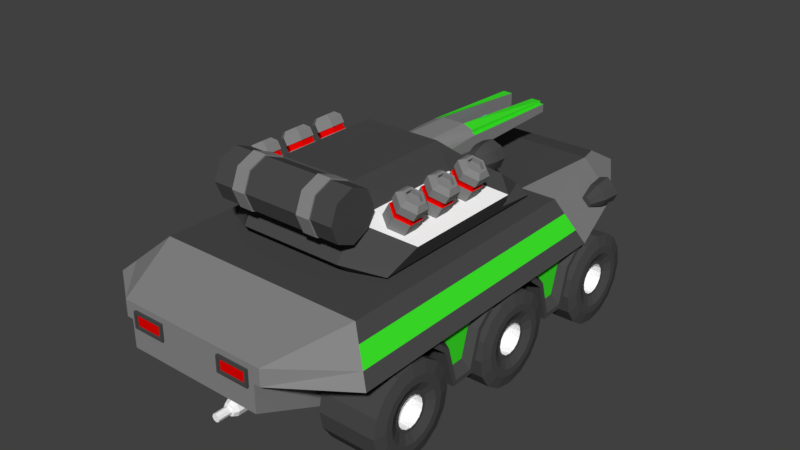 # Source: Fab_Veh_1_.blend  (saved by Blender 2.78.5; exported with 4.5.12 LTS)
import bpy
from mathutils import Matrix  # noqa: F401  (used for matrix-valued properties, if any)

bpy.ops.wm.read_factory_settings(use_empty=True)
scene = bpy.context.scene
scene.name = 'Scene'

# ---- collections
col_collection_1 = bpy.data.collections.new('Collection 1'); scene.collection.children.link(col_collection_1)

# ---- materials (node trees are filled in below, after node groups)
mat_copper = bpy.data.materials.new('Copper')
mat_copper.alpha_threshold = 0.0
mat_copper.use_transparent_shadow = False
mat_copper.diffuse_color = (0.5972, 0.1529, 0.08228, 1.0)
mat_copper.roughness = 0.5
mat_primary = bpy.data.materials.new('Primary')
mat_primary.alpha_threshold = 0.0
mat_primary.use_transparent_shadow = False
mat_primary.diffuse_color = (0.06998, 0.06998, 0.06998, 1.0)
mat_primary.roughness = 0.5
mat_team_color = bpy.data.materials.new('Team Color')
mat_team_color.alpha_threshold = 0.0
mat_team_color.use_transparent_shadow = False
mat_team_color.diffuse_color = (0.04644, 0.8, 0.02329, 1.0)
mat_team_color.roughness = 0.5
mat_third = bpy.data.materials.new('Third')
mat_third.alpha_threshold = 0.0
mat_third.use_transparent_shadow = False
mat_third.diffuse_color = (1.0, 1.0, 1.0, 1.0)
mat_third.roughness = 0.5
mat_emission_color = bpy.data.materials.new('Emission Color')
mat_emission_color.alpha_threshold = 0.0
mat_emission_color.use_transparent_shadow = False
mat_emission_color.diffuse_color = (0.8, 0.00154, 0.0, 1.0)
mat_emission_color.roughness = 0.5
mat_secondary_color = bpy.data.materials.new('Secondary Color')
mat_secondary_color.alpha_threshold = 0.0
mat_secondary_color.use_transparent_shadow = False
mat_secondary_color.diffuse_color = (0.2462, 0.2462, 0.2462, 1.0)
mat_secondary_color.roughness = 0.5
mat_secondary_color.line_color = (0.0, 0.0, 0.0, 1.0)
mat_emission_rod = bpy.data.materials.new('Emission Rod')
mat_emission_rod.alpha_threshold = 0.0
mat_emission_rod.use_transparent_shadow = False
mat_emission_rod.diffuse_color = (0.03879, 0.7771, 0.8, 1.0)
mat_emission_rod.roughness = 0.5

# ---- material node trees

# ---- world
world_world = bpy.data.worlds.new('World'); scene.world = world_world
world_world.color = (0.05088, 0.05088, 0.05088)
world_world.use_sun_shadow = False
world_world.sun_shadow_jitter_overblur = 0.0
world_world.cycles.sampling_method = 'MANUAL'

# ---- meshes
me_torus = bpy.data.meshes.new('Torus')
me_torus.from_pydata([(0.086, 0.0, 0.0), (0.062, 0.0, 0.01386), (0.062, 0.0, -0.01386), (0.07448, 0.043, 0.0), (0.05369, 0.031, 0.01386), (0.05369, 0.031, -0.01386), (0.043, 0.07448, 0.0), (0.031, 0.05369, 0.01386), (0.031, 0.05369, -0.01386), (6.493e-09, 0.086, 0.0), (4.681e-09, 0.062, 0.01386), (4.681e-09, 0.062, -0.01386), (-0.043, 0.07448, 0.0), (-0.031, 0.05369, 0.01386), (-0.031, 0.05369, -0.01386), (-0.07448, 0.043, 0.0), (-0.05369, 0.031, 0.01386), (-0.05369, 0.031, -0.01386), (-0.086, 7.518e-09, 0.0), (-0.062, 5.42e-09, 0.01386), (-0.062, 5.42e-09, -0.01386), (-0.07448, -0.043, 0.0), (-0.05369, -0.031, 0.01386), (-0.05369, -0.031, -0.01386), (-0.043, -0.07448, 0.0), (-0.031, -0.05369, 0.01386), (-0.031, -0.05369, -0.01386), (6.493e-09, -0.086, 0.0), (4.681e-09, -0.062, 0.01386), (4.681e-09, -0.062, -0.01386), (0.043, -0.07448, 0.0), (0.031, -0.05369, 0.01386), (0.031, -0.05369, -0.01386), (0.07448, -0.043, 0.0), (0.05369, -0.031, 0.01386), (0.05369, -0.031, -0.01386), (0.086, 0.0, 0.03326), (0.062, 0.0, 0.04711), (0.062, 0.0, 0.0194), (0.07448, 0.043, 0.03326), (0.05369, 0.031, 0.04711), (0.05369, 0.031, 0.0194), (0.043, 0.07448, 0.03326), (0.031, 0.05369, 0.04711), (0.031, 0.05369, 0.0194), (6.493e-09, 0.086, 0.03326), (4.681e-09, 0.062, 0.04711), (4.681e-09, 0.062, 0.0194), (-0.043, 0.07448, 0.03326), (-0.031, 0.05369, 0.04711), (-0.031, 0.05369, 0.0194), (-0.07448, 0.043, 0.03326), (-0.05369, 0.031, 0.04711), (-0.05369, 0.031, 0.0194), (-0.086, 7.518e-09, 0.03326), (-0.062, 5.42e-09, 0.04711), (-0.062, 5.42e-09, 0.0194), (-0.07448, -0.043, 0.03326), (-0.05369, -0.031, 0.04711), (-0.05369, -0.031, 0.0194), (-0.043, -0.07448, 0.03326), (-0.031, -0.05369, 0.04711), (-0.031, -0.05369, 0.0194), (6.493e-09, -0.086, 0.03326), (4.681e-09, -0.062, 0.04711), (4.681e-09, -0.062, 0.0194), (0.043, -0.07448, 0.03326), (0.031, -0.05369, 0.04711), (0.031, -0.05369, 0.0194), (0.07448, -0.043, 0.03326), (0.05369, -0.031, 0.04711), (0.05369, -0.031, 0.0194), (0.086, 0.0, 0.06651), (0.062, 0.0, 0.08037), (0.062, 0.0, 0.05265), (0.07448, 0.043, 0.06651), (0.05369, 0.031, 0.08037), (0.05369, 0.031, 0.05265), (0.043, 0.07448, 0.06651), (0.031, 0.05369, 0.08037), (0.031, 0.05369, 0.05265), (6.493e-09, 0.086, 0.06651), (4.681e-09, 0.062, 0.08037), (4.681e-09, 0.062, 0.05265), (-0.043, 0.07448, 0.06651), (-0.031, 0.05369, 0.08037), (-0.031, 0.05369, 0.05265), (-0.07448, 0.043, 0.06651), (-0.05369, 0.031, 0.08037), (-0.05369, 0.031, 0.05265), (-0.086, 7.518e-09, 0.06651), (-0.062, 5.42e-09, 0.08037), (-0.062, 5.42e-09, 0.05265), (-0.07448, -0.043, 0.06651), (-0.05369, -0.031, 0.08037), (-0.05369, -0.031, 0.05265), (-0.043, -0.07448, 0.06651), (-0.031, -0.05369, 0.08037), (-0.031, -0.05369, 0.05265), (6.493e-09, -0.086, 0.06651), (4.681e-09, -0.062, 0.08037), (4.681e-09, -0.062, 0.05265), (0.043, -0.07448, 0.06651), (0.031, -0.05369, 0.08037), (0.031, -0.05369, 0.05265), (0.07448, -0.043, 0.06651), (0.05369, -0.031, 0.08037), (0.05369, -0.031, 0.05265), (0.086, 0.0, 0.09977), (0.062, 0.0, 0.1136), (0.062, 0.0, 0.08591), (0.07448, 0.043, 0.09977), (0.05369, 0.031, 0.1136), (0.05369, 0.031, 0.08591), (0.043, 0.07448, 0.09977), (0.031, 0.05369, 0.1136), (0.031, 0.05369, 0.08591), (6.493e-09, 0.086, 0.09977), (4.681e-09, 0.062, 0.1136), (4.681e-09, 0.062, 0.08591), (-0.043, 0.07448, 0.09977), (-0.031, 0.05369, 0.1136), (-0.031, 0.05369, 0.08591), (-0.07448, 0.043, 0.09977), (-0.05369, 0.031, 0.1136), (-0.05369, 0.031, 0.08591), (-0.086, 7.518e-09, 0.09977), (-0.062, 5.42e-09, 0.1136), (-0.062, 5.42e-09, 0.08591), (-0.07448, -0.043, 0.09977), (-0.05369, -0.031, 0.1136), (-0.05369, -0.031, 0.08591), (-0.043, -0.07448, 0.09977), (-0.031, -0.05369, 0.1136), (-0.031, -0.05369, 0.08591), (6.493e-09, -0.086, 0.09977), (4.681e-09, -0.062, 0.1136), (4.681e-09, -0.062, 0.08591), (0.043, -0.07448, 0.09977), (0.031, -0.05369, 0.1136), (0.031, -0.05369, 0.08591), (0.07448, -0.043, 0.09977), (0.05369, -0.031, 0.1136), (0.05369, -0.031, 0.08591), (0.086, 0.0, 0.133), (0.062, 0.0, 0.1469), (0.062, 0.0, 0.1192), (0.07448, 0.043, 0.133), (0.05369, 0.031, 0.1469), (0.05369, 0.031, 0.1192), (0.043, 0.07448, 0.133), (0.031, 0.05369, 0.1469), (0.031, 0.05369, 0.1192), (6.493e-09, 0.086, 0.133), (4.681e-09, 0.062, 0.1469), (4.681e-09, 0.062, 0.1192), (-0.043, 0.07448, 0.133), (-0.031, 0.05369, 0.1469), (-0.031, 0.05369, 0.1192), (-0.07448, 0.043, 0.133), (-0.05369, 0.031, 0.1469), (-0.05369, 0.031, 0.1192), (-0.086, 7.518e-09, 0.133), (-0.062, 5.42e-09, 0.1469), (-0.062, 5.42e-09, 0.1192), (-0.07448, -0.043, 0.133), (-0.05369, -0.031, 0.1469), (-0.05369, -0.031, 0.1192), (-0.043, -0.07448, 0.133), (-0.031, -0.05369, 0.1469), (-0.031, -0.05369, 0.1192), (6.493e-09, -0.086, 0.133), (4.681e-09, -0.062, 0.1469), (4.681e-09, -0.062, 0.1192), (0.043, -0.07448, 0.133), (0.031, -0.05369, 0.1469), (0.031, -0.05369, 0.1192), (0.07448, -0.043, 0.133), (0.05369, -0.031, 0.1469), (0.05369, -0.031, 0.1192), (0.086, 0.0, 0.1663), (0.062, 0.0, 0.1801), (0.062, 0.0, 0.1524), (0.07448, 0.043, 0.1663), (0.05369, 0.031, 0.1801), (0.05369, 0.031, 0.1524), (0.043, 0.07448, 0.1663), (0.031, 0.05369, 0.1801), (0.031, 0.05369, 0.1524), (6.493e-09, 0.086, 0.1663), (4.681e-09, 0.062, 0.1801), (4.681e-09, 0.062, 0.1524), (-0.043, 0.07448, 0.1663), (-0.031, 0.05369, 0.1801), (-0.031, 0.05369, 0.1524), (-0.07448, 0.043, 0.1663), (-0.05369, 0.031, 0.1801), (-0.05369, 0.031, 0.1524), (-0.086, 7.518e-09, 0.1663), (-0.062, 5.42e-09, 0.1801), (-0.062, 5.42e-09, 0.1524), (-0.07448, -0.043, 0.1663), (-0.05369, -0.031, 0.1801), (-0.05369, -0.031, 0.1524), (-0.043, -0.07448, 0.1663), (-0.031, -0.05369, 0.1801), (-0.031, -0.05369, 0.1524), (6.493e-09, -0.086, 0.1663), (4.681e-09, -0.062, 0.1801), (4.681e-09, -0.062, 0.1524), (0.043, -0.07448, 0.1663), (0.031, -0.05369, 0.1801), (0.031, -0.05369, 0.1524), (0.07448, -0.043, 0.1663), (0.05369, -0.031, 0.1801), (0.05369, -0.031, 0.1524)], [], [(3, 4, 1, 0), (5, 3, 0, 2), (10, 7, 6, 9), (6, 8, 11, 9), (12, 13, 10, 9), (14, 12, 9, 11), (17, 15, 12, 14), (15, 16, 13, 12), (20, 18, 15, 17), (30, 31, 28, 27), (16, 15, 18, 19), (26, 24, 21, 23), (18, 20, 23, 21), (19, 18, 21, 22), (24, 25, 22, 21), (33, 34, 31, 30), (27, 28, 25, 24), (32, 30, 27, 29), (29, 27, 24, 26), (40, 39, 42, 43), (35, 33, 30, 32), (70, 69, 36, 37), (44, 42, 39, 41), (2, 0, 33, 35), (39, 40, 37, 36), (41, 39, 36, 38), (46, 43, 42, 45), (42, 44, 47, 45), (48, 49, 46, 45), (50, 48, 45, 47), (53, 51, 48, 50), (51, 52, 49, 48), (56, 54, 51, 53), (66, 67, 64, 63), (52, 51, 54, 55), (62, 60, 57, 59), (54, 56, 59, 57), (55, 54, 57, 58), (60, 61, 58, 57), (69, 70, 67, 66), (63, 64, 61, 60), (68, 66, 63, 65), (65, 63, 60, 62), (76, 75, 78, 79), (71, 69, 66, 68), (106, 105, 72, 73), (80, 78, 75, 77), (38, 36, 69, 71), (75, 76, 73, 72), (77, 75, 72, 74), (82, 79, 78, 81), (78, 80, 83, 81), (84, 85, 82, 81), (86, 84, 81, 83), (89, 87, 84, 86), (87, 88, 85, 84), (92, 90, 87, 89), (102, 103, 100, 99), (88, 87, 90, 91), (98, 96, 93, 95), (90, 92, 95, 93), (91, 90, 93, 94), (96, 97, 94, 93), (105, 106, 103, 102), (99, 100, 97, 96), (104, 102, 99, 101), (101, 99, 96, 98), (112, 111, 114, 115), (107, 105, 102, 104), (142, 141, 108, 109), (116, 114, 111, 113), (74, 72, 105, 107), (111, 112, 109, 108), (113, 111, 108, 110), (118, 115, 114, 117), (114, 116, 119, 117), (120, 121, 118, 117), (122, 120, 117, 119), (125, 123, 120, 122), (123, 124, 121, 120), (128, 126, 123, 125), (138, 139, 136, 135), (124, 123, 126, 127), (134, 132, 129, 131), (126, 128, 131, 129), (127, 126, 129, 130), (132, 133, 130, 129), (141, 142, 139, 138), (135, 136, 133, 132), (140, 138, 135, 137), (137, 135, 132, 134), (148, 147, 150, 151), (143, 141, 138, 140), (178, 177, 144, 145), (152, 150, 147, 149), (110, 108, 141, 143), (147, 148, 145, 144), (149, 147, 144, 146), (154, 151, 150, 153), (150, 152, 155, 153), (156, 157, 154, 153), (158, 156, 153, 155), (161, 159, 156, 158), (159, 160, 157, 156), (164, 162, 159, 161), (174, 175, 172, 171), (160, 159, 162, 163), (170, 168, 165, 167), (162, 164, 167, 165), (163, 162, 165, 166), (168, 169, 166, 165), (177, 178, 175, 174), (171, 172, 169, 168), (176, 174, 171, 173), (173, 171, 168, 170), (184, 183, 186, 187), (179, 177, 174, 176), (214, 213, 180, 181), (188, 186, 183, 185), (146, 144, 177, 179), (183, 184, 181, 180), (4, 3, 6, 7), (185, 183, 180, 182), (190, 187, 186, 189), (186, 188, 191, 189), (192, 193, 190, 189), (194, 192, 189, 191), (197, 195, 192, 194), (195, 196, 193, 192), (200, 198, 195, 197), (210, 211, 208, 207), (196, 195, 198, 199), (206, 204, 201, 203), (198, 200, 203, 201), (199, 198, 201, 202), (204, 205, 202, 201), (213, 214, 211, 210), (207, 208, 205, 204), (212, 210, 207, 209), (209, 207, 204, 206), (215, 213, 210, 212), (34, 33, 0, 1), (182, 180, 213, 215), (8, 6, 3, 5)])
me_torus.materials.append(mat_copper)
me_torus.use_remesh_preserve_volume = False
me_torus.use_remesh_preserve_attributes = False
me_torus.use_mirror_vertex_groups = False
me_torus.update()
me_circle = bpy.data.meshes.new('Circle')
me_circle.from_pydata([(0.9763, 1.644, 0.5972), (0.9718, 1.647, 0.5014), (0.922, 1.646, 0.554), (0.8841, 1.645, 0.6077), (0.9135, 1.643, 0.6759), (0.9867, 1.642, 0.6894), (1.031, 1.642, 0.6404), (1.068, 1.643, 0.5868), (1.039, 1.646, 0.5185), (-0.9763, 1.644, 0.5972), (-0.9718, 1.647, 0.5014), (-0.922, 1.646, 0.554), (-0.8841, 1.645, 0.6077), (-0.9135, 1.643, 0.6759), (-0.9867, 1.642, 0.6894), (-1.031, 1.642, 0.6404), (-1.068, 1.643, 0.5868), (-1.039, 1.646, 0.5185)], [], [(0, 1, 2), (0, 2, 3), (0, 3, 4), (0, 4, 5), (0, 5, 6), (0, 6, 7), (0, 7, 8), (0, 8, 1), (9, 11, 10), (9, 12, 11), (9, 13, 12), (9, 14, 13), (9, 15, 14), (9, 16, 15), (9, 17, 16), (9, 10, 17)])
_uv = me_circle.uv_layers.new(name='UVMap')
_uv.uv.foreach_set('vector', [0.1765, 0.8767, 0.02584, 0.7449, 0.1763, 0.732, 0.1765, 0.8767, 0.1763, 0.732, 0.3132, 0.7397, 0.1765, 0.8767, 0.3132, 0.7397, 0.3865, 0.8764, 0.1765, 0.8767, 0.3865, 0.8764, 0.3136, 1.013, 0.1765, 0.8767, 0.3136, 1.013, 0.1767, 1.021, 0.1765, 0.8767, 0.1767, 1.021, 0.03988, 1.014, 0.1765, 0.8767, 0.03988, 1.014, -0.03345, 0.877, 0.1765, 0.8767, -0.03345, 0.877, 0.02584, 0.7449, 0.1765, 0.8767, 0.1763, 0.732, 0.02584, 0.7449, 0.1765, 0.8767, 0.3132, 0.7397, 0.1763, 0.732, 0.1765, 0.8767, 0.3865, 0.8764, 0.3132, 0.7397, 0.1765, 0.8767, 0.3136, 1.013, 0.3865, 0.8764, 0.1765, 0.8767, 0.1767, 1.021, 0.3136, 1.013, 0.1765, 0.8767, 0.03988, 1.014, 0.1767, 1.021, 0.1765, 0.8767, -0.03345, 0.877, 0.03988, 1.014, 0.1765, 0.8767, 0.02584, 0.7449, -0.03345, 0.877])
me_circle.use_remesh_preserve_volume = False
me_circle.use_remesh_preserve_attributes = False
me_circle.use_mirror_vertex_groups = False
me_circle.update()
me_cube_006 = bpy.data.meshes.new('Cube.006')
me_cube_006.from_pydata([(0.6607, -0.6912, -0.5082), (0.6607, -1.004, 0.003127), (0.6607, -0.4636, -0.5082), (0.6607, -0.1507, 0.003127), (1.172, -0.6613, -0.4686), (1.172, -0.8957, -0.0365), (1.172, -0.4935, -0.4686), (1.172, -0.2591, -0.0365), (0.6607, -0.7833, -0.1832), (0.6607, -0.3714, -0.1832), (1.172, -0.4063, -0.1607), (1.172, -0.7485, -0.1607), (0.6607, 0.4865, -0.5082), (0.6607, 0.1736, 0.003127), (0.6607, 0.7142, -0.5082), (0.6607, 1.027, 0.003127), (1.172, 0.5165, -0.4686), (1.172, 0.282, -0.0365), (1.172, 0.6842, -0.4686), (1.172, 0.9187, -0.0365), (0.6607, 0.3944, -0.1832), (0.6607, 0.8063, -0.1832), (1.172, 0.7715, -0.1607), (1.172, 0.4292, -0.1607), (-0.6607, -0.6912, -0.5082), (-0.6607, -1.004, 0.003127), (-0.6607, -0.4636, -0.5082), (-0.6607, -0.1507, 0.003127), (-1.172, -0.6613, -0.4686), (-1.172, -0.8957, -0.0365), (-1.172, -0.4935, -0.4686), (-1.172, -0.2591, -0.0365), (-0.6607, -0.7833, -0.1832), (-0.6607, -0.3714, -0.1832), (-1.172, -0.4063, -0.1607), (-1.172, -0.7485, -0.1607), (-0.6607, 0.4865, -0.5082), (-0.6607, 0.1736, 0.003127), (-0.6607, 0.7142, -0.5082), (-0.6607, 1.027, 0.003127), (-1.172, 0.5165, -0.4686), (-1.172, 0.282, -0.0365), (-1.172, 0.6842, -0.4686), (-1.172, 0.9187, -0.0365), (-0.6607, 0.3944, -0.1832), (-0.6607, 0.8063, -0.1832), (-1.172, 0.7715, -0.1607), (-1.172, 0.4292, -0.1607), (1.172, -0.3714, -0.1832), (1.172, -0.4636, -0.5082), (1.172, -0.6912, -0.5082), (1.172, -0.1507, 0.003127), (1.172, -1.004, 0.003127), (1.172, -0.7833, -0.1832), (1.172, 0.8063, -0.1832), (1.172, 0.7142, -0.5082), (1.172, 0.4865, -0.5082), (1.172, 1.027, 0.003127), (1.172, 0.1736, 0.003127), (1.172, 0.3944, -0.1832), (-1.172, -0.3714, -0.1832), (-1.172, -0.4636, -0.5082), (-1.172, -0.6912, -0.5082), (-1.172, -0.1507, 0.003127), (-1.172, -1.004, 0.003127), (-1.172, -0.7833, -0.1832), (-1.172, 0.8063, -0.1832), (-1.172, 0.7142, -0.5082), (-1.172, 0.4865, -0.5082), (-1.172, 1.027, 0.003127), (-1.172, 0.1736, 0.003127), (-1.172, 0.3944, -0.1832), (1.106, -0.4456, -0.1523), (1.106, -0.7092, -0.1523), (1.106, 0.7321, -0.1523), (1.106, 0.4686, -0.1523), (-1.106, -0.4456, -0.1523), (-1.106, -0.7092, -0.1523), (-1.106, 0.7321, -0.1523), (-1.106, 0.4686, -0.1523), (1.106, -0.5128, -0.3894), (1.106, -0.642, -0.3894), (1.106, -0.3323, -0.05665), (1.106, -0.8225, -0.05665), (1.106, 0.6649, -0.3894), (1.106, 0.5358, -0.3894), (1.106, 0.8455, -0.05665), (1.106, 0.3552, -0.05665), (-1.106, -0.5128, -0.3894), (-1.106, -0.642, -0.3894), (-1.106, -0.3323, -0.05665), (-1.106, -0.8225, -0.05665), (-1.106, 0.6649, -0.3894), (-1.106, 0.5358, -0.3894), (-1.106, 0.8455, -0.05665), (-1.106, 0.3552, -0.05665)], [], [(8, 1, 3, 9), (9, 3, 51, 48), (11, 4, 81, 73), (53, 52, 1, 8), (2, 49, 50, 0), (51, 3, 1, 52), (50, 53, 8, 0), (22, 19, 86, 74), (2, 9, 48, 49), (0, 8, 9, 2), (20, 13, 15, 21), (21, 15, 57, 54), (35, 29, 91, 77), (59, 58, 13, 20), (14, 55, 56, 12), (57, 15, 13, 58), (56, 59, 20, 12), (7, 5, 83, 82), (14, 21, 54, 55), (12, 20, 21, 14), (32, 33, 27, 25), (33, 60, 63, 27), (23, 16, 85, 75), (65, 32, 25, 64), (26, 24, 62, 61), (63, 64, 25, 27), (62, 24, 32, 65), (31, 34, 76, 90), (26, 61, 60, 33), (24, 26, 33, 32), (44, 45, 39, 37), (45, 66, 69, 39), (4, 6, 80, 81), (71, 44, 37, 70), (38, 36, 68, 67), (69, 70, 37, 39), (68, 36, 44, 71), (47, 41, 95, 79), (38, 67, 66, 45), (36, 38, 45, 44), (10, 6, 49, 48), (6, 4, 50, 49), (5, 7, 51, 52), (4, 11, 53, 50), (7, 10, 48, 51), (11, 5, 52, 53), (22, 18, 55, 54), (18, 16, 56, 55), (17, 19, 57, 58), (16, 23, 59, 56), (19, 22, 54, 57), (23, 17, 58, 59), (30, 34, 60, 61), (28, 30, 61, 62), (31, 29, 64, 63), (35, 28, 62, 65), (34, 31, 63, 60), (29, 35, 65, 64), (42, 46, 66, 67), (40, 42, 67, 68), (43, 41, 70, 69), (47, 40, 68, 71), (46, 43, 69, 66), (41, 47, 71, 70), (72, 82, 83, 73), (80, 72, 73, 81), (74, 86, 87, 75), (84, 74, 75, 85), (76, 77, 91, 90), (88, 89, 77, 76), (78, 79, 95, 94), (92, 93, 79, 78), (46, 42, 92, 78), (17, 23, 75, 87), (10, 7, 82, 72), (42, 40, 93, 92), (34, 30, 88, 76), (5, 11, 73, 83), (41, 43, 94, 95), (30, 28, 89, 88), (18, 22, 74, 84), (40, 47, 79, 93), (29, 31, 90, 91), (16, 18, 84, 85), (43, 46, 78, 94), (6, 10, 72, 80), (28, 35, 77, 89), (19, 17, 87, 86)])
me_cube_006.polygons.foreach_set('material_index', [0, 0, 0, 0, 0, 0, 0, 0, 0, 0, 0, 0, 0, 0, 0, 0, 0, 0, 0, 0, 0, 0, 0, 0, 0, 0, 0, 0, 0, 0, 0, 0, 0, 0, 0, 0, 0, 0, 0, 0, 0, 0, 0, 0, 0, 0, 0, 0, 0, 0, 0, 0, 0, 0, 0, 0, 0, 0, 0, 0, 0, 0, 0, 0, 1, 1, 1, 1, 1, 1, 1, 1, 0, 0, 0, 0, 0, 0, 0, 0, 0, 0, 0, 0, 0, 0, 0, 0])
me_cube_006.materials.append(mat_primary)
me_cube_006.materials.append(mat_team_color)
me_cube_006.use_remesh_preserve_volume = False
me_cube_006.use_remesh_preserve_attributes = False
me_cube_006.use_mirror_vertex_groups = False
me_cube_006.update()
me_cylinder_007 = bpy.data.meshes.new('Cylinder.007')
me_cylinder_007.from_pydata([(2.506e-08, 1.06, -7.816), (1.304e-07, 0.5179, -1.03), (0.7499, 0.7499, -7.816), (0.3662, 0.3662, -1.03), (1.06, 4.745e-07, -7.816), (0.5179, 1.833e-07, -1.03), (0.7499, -0.7499, -7.816), (0.3662, -0.3662, -1.03), (-6.765e-08, -1.06, -7.816), (3.731e-08, -0.5179, -1.03), (-0.7499, -0.7499, -7.816), (-0.3662, -0.3662, -1.03), (-1.06, 5.335e-07, -7.816), (-0.5179, 2.527e-07, -1.03), (-0.7499, 0.7499, -7.816), (-0.3662, 0.3662, -1.03), (0.7499, 0.7499, -1.584), (2.506e-08, 1.06, -1.584), (1.06, 1.641e-07, -1.584), (0.7499, -0.7499, -1.584), (-6.765e-08, -1.06, -1.584), (-0.7499, -0.7499, -1.584), (-1.06, 2.231e-07, -1.584), (-0.7499, 0.7499, -1.584), (0.573, 0.573, -1.03), (8.328e-08, 0.8103, -1.03), (0.8103, 1.691e-07, -1.03), (0.573, -0.573, -1.03), (-1.457e-08, -0.8103, -1.03), (-0.573, -0.573, -1.03), (-0.8103, 2.527e-07, -1.03), (-0.573, 0.573, -1.03), (0.3662, 0.3662, 0.8208), (1.304e-07, 0.5179, 0.8208), (0.5179, 4.358e-08, 0.8208), (0.3662, -0.3662, 0.8208), (3.731e-08, -0.5179, 0.8208), (-0.3662, -0.3662, 0.8208), (-0.5179, 1.13e-07, 0.8208), (-0.3662, 0.3662, 0.8208)], [], [(0, 17, 16, 2), (2, 16, 18, 4), (4, 18, 19, 6), (6, 19, 20, 8), (8, 20, 21, 10), (10, 21, 22, 12), (15, 13, 38, 39), (12, 22, 23, 14), (14, 23, 17, 0), (0, 2, 4, 6, 8, 10, 12, 14), (25, 24, 16, 17), (24, 26, 18, 16), (26, 27, 19, 18), (27, 28, 20, 19), (28, 29, 21, 20), (29, 30, 22, 21), (30, 31, 23, 22), (31, 25, 17, 23), (1, 3, 24, 25), (3, 5, 26, 24), (5, 7, 27, 26), (7, 9, 28, 27), (9, 11, 29, 28), (11, 13, 30, 29), (13, 15, 31, 30), (15, 1, 25, 31), (32, 33, 39, 38, 37, 36, 35, 34), (11, 9, 36, 37), (7, 5, 34, 35), (3, 1, 33, 32), (1, 15, 39, 33), (13, 11, 37, 38), (9, 7, 35, 36), (5, 3, 32, 34)])
me_cylinder_007.materials.append(mat_third)
me_cylinder_007.use_remesh_preserve_volume = False
me_cylinder_007.use_remesh_preserve_attributes = False
me_cylinder_007.use_mirror_vertex_groups = False
me_cylinder_007.update()
me_cube_005 = bpy.data.meshes.new('Cube.005')
me_cube_005.from_pydata([(0.2952, -0.4379, -0.02667), (0.2952, -0.4379, 0.0733), (0.2762, -0.3998, -0.04569), (0.2762, -0.3998, 0.09232), (0.5405, -0.4379, -0.02667), (0.5405, -0.4379, 0.0733), (0.5595, -0.3998, -0.04569), (0.5595, -0.3998, 0.09232), (0.2762, -0.4379, -0.04569), (0.2762, -0.4379, 0.09232), (0.5595, -0.4379, 0.09232), (0.5595, -0.4379, -0.04569), (0.2952, -0.4191, -0.02667), (0.2952, -0.4191, 0.0733), (0.5405, -0.4191, 0.0733), (0.5405, -0.4191, -0.02667), (-0.2952, -0.4379, -0.02667), (-0.2952, -0.4379, 0.0733), (-0.2762, -0.3998, -0.04569), (-0.2762, -0.3998, 0.09232), (-0.5405, -0.4379, -0.02667), (-0.5405, -0.4379, 0.0733), (-0.5595, -0.3998, -0.04569), (-0.5595, -0.3998, 0.09232), (-0.2762, -0.4379, -0.04569), (-0.2762, -0.4379, 0.09232), (-0.5595, -0.4379, 0.09232), (-0.5595, -0.4379, -0.04569), (-0.2952, -0.4191, -0.02667), (-0.2952, -0.4191, 0.0733), (-0.5405, -0.4191, 0.0733), (-0.5405, -0.4191, -0.02667)], [], [(8, 9, 3, 2), (2, 3, 7, 6), (6, 7, 10, 11), (5, 1, 13, 14), (2, 6, 11, 8), (7, 3, 9, 10), (0, 1, 9, 8), (5, 4, 11, 10), (4, 0, 8, 11), (1, 5, 10, 9), (15, 14, 13, 12), (4, 5, 14, 15), (0, 4, 15, 12), (1, 0, 12, 13), (24, 18, 19, 25), (18, 22, 23, 19), (22, 27, 26, 23), (21, 30, 29, 17), (18, 24, 27, 22), (23, 26, 25, 19), (16, 24, 25, 17), (21, 26, 27, 20), (20, 27, 24, 16), (17, 25, 26, 21), (31, 28, 29, 30), (20, 31, 30, 21), (16, 28, 31, 20), (17, 29, 28, 16)])
me_cube_005.polygons.foreach_set('material_index', [0, 0, 0, 0, 0, 0, 0, 0, 0, 0, 1, 0, 0, 0, 0, 0, 0, 0, 0, 0, 0, 0, 0, 0, 1, 0, 0, 0])
me_cube_005.materials.append(mat_primary)
me_cube_005.materials.append(mat_emission_color)
me_cube_005.use_remesh_preserve_volume = False
me_cube_005.use_remesh_preserve_attributes = False
me_cube_005.use_mirror_vertex_groups = False
me_cube_005.update()
me_cylinder_006 = bpy.data.meshes.new('Cylinder.006')
me_cylinder_006.from_pydata([(1.002, 1.335, 0.6176), (1.025, 1.664, 0.6365), (0.9739, 1.335, 0.64), (0.9739, 1.664, 0.6844), (0.9426, 1.335, 0.6329), (0.9133, 1.664, 0.668), (0.93, 1.335, 0.6033), (0.8863, 1.664, 0.6112), (0.947, 1.335, 0.5715), (0.9244, 1.664, 0.5526), (0.9753, 1.335, 0.5492), (0.9753, 1.664, 0.5047), (1.007, 1.335, 0.5563), (1.036, 1.664, 0.5212), (1.019, 1.335, 0.5858), (1.063, 1.664, 0.5779), (1.029, 1.499, 0.6401), (0.977, 1.499, 0.6873), (0.9114, 1.499, 0.6701), (0.8828, 1.499, 0.6087), (0.9201, 1.499, 0.549), (0.9721, 1.499, 0.5018), (1.038, 1.499, 0.519), (1.066, 1.499, 0.5804), (0.9786, 1.664, 0.7031), (1.038, 1.664, 0.6474), (0.9014, 1.664, 0.6822), (0.867, 1.664, 0.6099), (0.9114, 1.664, 0.5418), (0.9706, 1.664, 0.486), (1.048, 1.664, 0.5069), (1.082, 1.664, 0.5792), (0.9739, 1.616, 0.6844), (1.025, 1.616, 0.6365), (0.9133, 1.616, 0.668), (0.8863, 1.616, 0.6112), (0.9244, 1.616, 0.5526), (0.9753, 1.616, 0.5047), (1.036, 1.616, 0.5212), (1.063, 1.616, 0.5779), (-1.002, 1.335, 0.6176), (-1.025, 1.664, 0.6365), (-0.9739, 1.335, 0.64), (-0.9739, 1.664, 0.6844), (-0.9426, 1.335, 0.6329), (-0.9133, 1.664, 0.668), (-0.93, 1.335, 0.6033), (-0.8863, 1.664, 0.6112), (-0.947, 1.335, 0.5715), (-0.9244, 1.664, 0.5526), (-0.9753, 1.335, 0.5492), (-0.9753, 1.664, 0.5047), (-1.007, 1.335, 0.5563), (-1.036, 1.664, 0.5212), (-1.019, 1.335, 0.5858), (-1.063, 1.664, 0.5779), (-1.029, 1.499, 0.6401), (-0.977, 1.499, 0.6873), (-0.9114, 1.499, 0.6701), (-0.8828, 1.499, 0.6087), (-0.9201, 1.499, 0.549), (-0.9721, 1.499, 0.5018), (-1.038, 1.499, 0.519), (-1.066, 1.499, 0.5804), (-0.9786, 1.664, 0.7031), (-1.038, 1.664, 0.6474), (-0.9014, 1.664, 0.6822), (-0.867, 1.664, 0.6099), (-0.9114, 1.664, 0.5418), (-0.9706, 1.664, 0.486), (-1.048, 1.664, 0.5069), (-1.082, 1.664, 0.5792), (-0.9739, 1.616, 0.6844), (-1.025, 1.616, 0.6365), (-0.9133, 1.616, 0.668), (-0.8863, 1.616, 0.6112), (-0.9244, 1.616, 0.5526), (-0.9753, 1.616, 0.5047), (-1.036, 1.616, 0.5212), (-1.063, 1.616, 0.5779)], [], [(16, 25, 24, 17), (17, 24, 26, 18), (18, 26, 27, 19), (19, 27, 28, 20), (20, 28, 29, 21), (21, 29, 30, 22), (15, 13, 38, 39), (22, 30, 31, 23), (23, 31, 25, 16), (0, 2, 4, 6, 8, 10, 12, 14), (14, 23, 16, 0), (12, 22, 23, 14), (10, 21, 22, 12), (8, 20, 21, 10), (6, 19, 20, 8), (4, 18, 19, 6), (2, 17, 18, 4), (0, 16, 17, 2), (1, 3, 24, 25), (3, 5, 26, 24), (5, 7, 27, 26), (7, 9, 28, 27), (9, 11, 29, 28), (11, 13, 30, 29), (13, 15, 31, 30), (15, 1, 25, 31), (32, 33, 39, 38, 37, 36, 35, 34), (11, 9, 36, 37), (7, 5, 34, 35), (3, 1, 33, 32), (1, 15, 39, 33), (13, 11, 37, 38), (9, 7, 35, 36), (5, 3, 32, 34), (56, 57, 64, 65), (57, 58, 66, 64), (58, 59, 67, 66), (59, 60, 68, 67), (60, 61, 69, 68), (61, 62, 70, 69), (55, 79, 78, 53), (62, 63, 71, 70), (63, 56, 65, 71), (40, 54, 52, 50, 48, 46, 44, 42), (54, 40, 56, 63), (52, 54, 63, 62), (50, 52, 62, 61), (48, 50, 61, 60), (46, 48, 60, 59), (44, 46, 59, 58), (42, 44, 58, 57), (40, 42, 57, 56), (41, 65, 64, 43), (43, 64, 66, 45), (45, 66, 67, 47), (47, 67, 68, 49), (49, 68, 69, 51), (51, 69, 70, 53), (53, 70, 71, 55), (55, 71, 65, 41), (72, 74, 75, 76, 77, 78, 79, 73), (51, 77, 76, 49), (47, 75, 74, 45), (43, 72, 73, 41), (41, 73, 79, 55), (53, 78, 77, 51), (49, 76, 75, 47), (45, 74, 72, 43)])
me_cylinder_006.materials.append(mat_primary)
me_cylinder_006.use_remesh_preserve_volume = False
me_cylinder_006.use_remesh_preserve_attributes = False
me_cylinder_006.use_mirror_vertex_groups = False
me_cylinder_006.update()
me_cylinder_005 = bpy.data.meshes.new('Cylinder.005')
me_cylinder_005.from_pydata([(-1.238e-10, 0.9834, 0.2877), (0.0, 0.7876, 1.0), (0.6954, 0.6954, 0.2877), (0.5569, 0.5569, 1.0), (0.9834, 5.45e-08, 0.2877), (0.7876, -4.029e-08, 1.0), (0.6954, -0.6954, 0.2877), (0.5569, -0.5569, 1.0), (-8.609e-08, -0.9834, 0.2877), (-7.03e-08, -0.7876, 1.0), (-0.6954, -0.6954, 0.2877), (-0.5569, -0.5569, 1.0), (-0.9834, 1.092e-07, 0.2877), (-0.7876, 1.192e-08, 1.0), (-0.6954, 0.6954, 0.2877), (-0.5569, 0.5569, 1.0), (-4.331e-09, 0.4188, -0.8799), (0.2961, 0.2961, -0.8799), (0.4188, -7.204e-11, -0.8799), (0.2961, -0.2961, -0.8799), (-4.094e-08, -0.4188, -0.8799), (-0.2961, -0.2961, -0.8799), (-0.4188, 2.323e-08, -0.8799), (-0.2961, 0.2961, -0.8799), (0.6682, -0.6682, 0.02317), (0.6253, -0.6253, -0.2311), (0.5667, -0.5667, -0.4605), (0.4923, -0.4923, -0.6527), (0.4021, -0.4021, -0.7965), (0.5686, -2.687e-09, -0.7965), (0.6961, 5.789e-10, -0.6527), (0.8014, 8.829e-09, -0.4605), (0.8844, 2.122e-08, -0.2311), (0.945, 3.681e-08, 0.02317), (-0.945, 8.938e-08, 0.02317), (-0.8844, 7.042e-08, -0.2311), (-0.8014, 5.342e-08, -0.4605), (-0.6961, 3.931e-08, -0.6527), (-0.5686, 2.895e-08, -0.7965), (-0.4021, -0.4021, -0.7965), (-0.4923, -0.4923, -0.6527), (-0.5667, -0.5667, -0.4605), (-0.6253, -0.6253, -0.2311), (-0.6682, -0.6682, 0.02317), (-8.303e-08, -0.945, 0.02317), (-7.817e-08, -0.8844, -0.2311), (-7.154e-08, -0.8014, -0.4605), (-6.312e-08, -0.6961, -0.6527), (-5.292e-08, -0.5686, -0.7965), (-0.6682, 0.6682, 0.02317), (-0.6253, 0.6253, -0.2311), (-0.5667, 0.5667, -0.4605), (-0.4923, 0.4923, -0.6527), (-0.4021, 0.4021, -0.7965), (0.4021, 0.4021, -0.7965), (0.4923, 0.4923, -0.6527), (0.5667, 0.5667, -0.4605), (0.6253, 0.6253, -0.2311), (0.6682, 0.6682, 0.02317), (-4.096e-10, 0.945, 0.02317), (-8.616e-10, 0.8844, -0.2311), (-1.48e-09, 0.8014, -0.4605), (-2.264e-09, 0.6961, -0.6527), (-3.214e-09, 0.5686, -0.7965), (0.7071, 0.7071, 1.0), (0.0, 1.0, 1.0), (1.0, -4.371e-08, 1.0), (0.7071, -0.7071, 1.0), (-8.742e-08, -1.0, 1.0), (-0.7071, -0.7071, 1.0), (-1.0, 1.192e-08, 1.0), (-0.7071, 0.7071, 1.0), (0.5569, 0.5569, 0.5161), (8.714e-16, 0.7876, 0.5161), (0.7876, -7.682e-08, 0.5161), (0.5569, -0.5569, 0.5161), (-7.03e-08, -0.7876, 0.5161), (-0.5569, -0.5569, 0.5161), (-0.7876, -2.461e-08, 0.5161), (-0.5569, 0.5569, 0.5161)], [], [(0, 65, 64, 2), (2, 64, 66, 4), (4, 66, 67, 6), (6, 67, 68, 8), (8, 68, 69, 10), (10, 69, 70, 12), (15, 13, 78, 79), (12, 70, 71, 14), (14, 71, 65, 0), (29, 28, 19, 18), (16, 17, 18, 19, 20, 21, 22, 23), (39, 38, 22, 21), (28, 48, 20, 19), (38, 53, 23, 22), (54, 29, 18, 17), (48, 39, 21, 20), (53, 63, 16, 23), (63, 54, 17, 16), (0, 2, 58, 59), (59, 58, 57, 60), (60, 57, 56, 61), (61, 56, 55, 62), (62, 55, 54, 63), (14, 0, 59, 49), (49, 59, 60, 50), (50, 60, 61, 51), (51, 61, 62, 52), (52, 62, 63, 53), (8, 10, 43, 44), (44, 43, 42, 45), (45, 42, 41, 46), (46, 41, 40, 47), (47, 40, 39, 48), (2, 4, 33, 58), (58, 33, 32, 57), (57, 32, 31, 56), (56, 31, 30, 55), (55, 30, 29, 54), (12, 14, 49, 34), (34, 49, 50, 35), (35, 50, 51, 36), (36, 51, 52, 37), (37, 52, 53, 38), (6, 8, 44, 24), (24, 44, 45, 25), (25, 45, 46, 26), (26, 46, 47, 27), (27, 47, 48, 28), (10, 12, 34, 43), (43, 34, 35, 42), (42, 35, 36, 41), (41, 36, 37, 40), (40, 37, 38, 39), (4, 6, 24, 33), (33, 24, 25, 32), (32, 25, 26, 31), (31, 26, 27, 30), (30, 27, 28, 29), (1, 3, 64, 65), (3, 5, 66, 64), (5, 7, 67, 66), (7, 9, 68, 67), (9, 11, 69, 68), (11, 13, 70, 69), (13, 15, 71, 70), (15, 1, 65, 71), (72, 73, 79, 78, 77, 76, 75, 74), (11, 9, 76, 77), (7, 5, 74, 75), (3, 1, 73, 72), (1, 15, 79, 73), (13, 11, 77, 78), (9, 7, 75, 76), (5, 3, 72, 74)])
me_cylinder_005.materials.append(mat_primary)
me_cylinder_005.use_remesh_preserve_volume = False
me_cylinder_005.use_remesh_preserve_attributes = False
me_cylinder_005.use_mirror_vertex_groups = False
me_cylinder_005.update()
me_cube_003 = bpy.data.meshes.new('Cube.003')
me_cube_003.from_pydata([(-0.9236, -0.9236, -1.05), (-0.9236, -0.9236, 0.7969), (-0.9236, 0.9236, -1.05), (-0.9236, 0.9236, 0.7969), (0.9236, -0.9236, -1.05), (0.9236, -0.9236, 0.7969), (0.9236, 0.9236, -1.05), (0.9236, 0.9236, 0.7969), (0.1961, 1.0, -1.347), (-0.1961, 1.0, -1.347), (-0.1961, 1.0, 1.347), (0.1961, 1.0, 1.347), (-0.1961, -1.0, -1.347), (0.1961, -1.0, -1.347), (0.1961, -1.0, 1.347), (-0.1961, -1.0, 1.347), (-1.0, -1.0, -0.3333), (-1.0, -1.0, 0.3333), (-1.0, 1.0, 0.6251), (-1.0, 1.0, -0.6251), (1.0, 1.0, 0.6251), (1.0, 1.0, -0.6251), (1.0, -1.0, 0.3333), (1.0, -1.0, -0.3333), (0.1961, -1.0, 0.3333), (0.1961, -1.0, -0.3333), (-0.1961, -1.0, 0.3333), (-0.1961, -1.0, -0.3333), (-0.1046, 1.632, 0.2623), (-0.1046, 1.632, -0.2623), (0.1046, 1.632, 0.2623), (0.1046, 1.632, -0.2623), (0.4641, 1.0, 1.347), (0.8487, 1.0, 1.0), (0.4641, -1.0, -1.347), (0.732, -1.0, -1.0), (0.8487, 1.0, -1.0), (0.4641, 1.0, -1.347), (0.732, -1.0, 1.0), (0.4641, -1.0, 1.347), (0.732, -1.0, -0.3333), (0.4641, -1.0, -0.3333), (0.732, -1.0, 0.3333), (0.4641, -1.0, 0.3333), (0.4641, 1.0, -0.6251), (0.8487, 1.0, -0.6251), (0.4641, 1.0, 0.6251), (0.8487, 1.0, 0.6251), (-0.4641, 1.0, -1.347), (-0.8487, 1.0, -1.0), (-0.4641, -1.0, 1.347), (-0.732, -1.0, 1.0), (-0.8487, 1.0, 1.0), (-0.4641, 1.0, 1.347), (-0.732, -1.0, -1.0), (-0.4641, -1.0, -1.347), (-0.8487, 1.0, -0.6251), (-0.4641, 1.0, -0.6251), (-0.8487, 1.0, 0.6251), (-0.4641, 1.0, 0.6251), (-0.4641, -1.0, -0.3333), (-0.732, -1.0, -0.3333), (-0.4641, -1.0, 0.3333), (-0.732, -1.0, 0.3333), (-1.0, 5.382, 0.3698), (-1.0, 5.382, -0.3698), (1.0, 5.382, 0.3698), (1.0, 5.382, -0.3698), (0.8487, 5.382, -0.3698), (0.8487, 5.382, 0.3698), (0.4641, 5.382, 0.5916), (0.8487, 5.382, 0.5916), (0.8487, 5.382, -0.5916), (0.4641, 5.382, -0.5916), (0.4641, 5.382, -0.3698), (0.4641, 5.382, 0.3698), (-0.4641, 5.382, -0.5916), (-0.8487, 5.382, -0.5916), (-0.8487, 5.382, 0.5916), (-0.4641, 5.382, 0.5916), (-0.8487, 5.382, -0.3698), (-0.4641, 5.382, -0.3698), (-0.8487, 5.382, 0.3698), (-0.4641, 5.382, 0.3698), (-0.1046, 3.19, 0.2623), (-0.1046, 3.19, -0.2623), (0.1046, 3.19, 0.2623), (0.1046, 3.19, -0.2623), (-0.1746, 1.039, 0.2666), (-0.08945, 1.039, 0.4959), (-0.08945, 1.039, -0.4959), (0.1746, 1.039, 0.2666), (-0.1746, 1.039, -0.2666), (0.08945, 1.039, 0.4959), (0.1746, 1.039, -0.2666), (0.08945, 1.039, -0.4959)], [], [(17, 1, 3, 18), (47, 33, 7, 20), (20, 7, 5, 22), (63, 51, 1, 17), (36, 6, 4, 35), (52, 3, 1, 51), (32, 11, 14, 39), (11, 10, 15, 14), (48, 9, 12, 55), (9, 8, 13, 12), (43, 39, 14, 24), (24, 14, 15, 26), (59, 53, 10, 89, 88), (28, 89, 93, 30), (9, 90, 95, 8), (28, 30, 86, 84), (48, 57, 92, 90, 9), (57, 59, 88, 92), (13, 25, 27, 12), (25, 24, 26, 27), (34, 41, 25, 13), (41, 43, 24, 25), (54, 61, 16, 0), (61, 63, 17, 16), (6, 21, 23, 4), (21, 20, 22, 23), (36, 45, 21, 6), (46, 32, 70, 75), (0, 16, 19, 2), (16, 17, 18, 19), (31, 30, 91, 94), (52, 53, 79, 78), (8, 95, 94, 44, 37), (53, 59, 83, 79), (23, 22, 42, 40), (40, 42, 43, 41), (4, 23, 40, 35), (35, 40, 41, 34), (22, 5, 38, 42), (42, 38, 39, 43), (7, 33, 38, 5), (33, 32, 39, 38), (8, 37, 34, 13), (37, 36, 35, 34), (30, 93, 91), (36, 37, 73, 72), (27, 26, 62, 60), (60, 62, 63, 61), (12, 27, 60, 55), (55, 60, 61, 54), (18, 58, 82, 64), (47, 20, 66, 69), (2, 19, 56, 49), (45, 36, 72, 68), (18, 3, 52, 58), (58, 52, 78, 82), (2, 49, 54, 0), (49, 48, 55, 54), (10, 53, 50, 15), (53, 52, 51, 50), (26, 15, 50, 62), (62, 50, 51, 63), (68, 69, 66, 67), (74, 75, 69, 68), (73, 74, 68, 72), (75, 70, 71, 69), (65, 64, 82, 80), (80, 82, 83, 81), (77, 80, 81, 76), (82, 78, 79, 83), (19, 18, 64, 65), (32, 33, 71, 70), (59, 57, 81, 83), (44, 46, 75, 74), (33, 47, 69, 71), (49, 56, 80, 77), (20, 21, 67, 66), (56, 19, 65, 80), (57, 48, 76, 81), (37, 44, 74, 73), (21, 45, 68, 67), (48, 49, 77, 76), (85, 84, 86, 87), (30, 31, 87, 86), (29, 28, 84, 85), (31, 29, 85, 87), (94, 95, 31), (88, 89, 28), (90, 92, 29), (93, 89, 10, 11), (91, 93, 11, 32, 46), (92, 88, 28, 29), (95, 90, 29, 31), (94, 91, 46, 44)])
me_cube_003.polygons.foreach_set('material_index', [0, 0, 0, 0, 0, 0, 0, 0, 0, 0, 0, 0, 0, 0, 0, 2, 0, 0, 0, 0, 0, 0, 0, 0, 0, 0, 0, 0, 0, 0, 0, 1, 0, 0, 0, 0, 0, 0, 0, 0, 0, 0, 0, 0, 0, 0, 0, 0, 0, 0, 1, 1, 0, 0, 0, 1, 0, 0, 0, 0, 0, 0, 0, 2, 0, 0, 0, 2, 0, 0, 0, 1, 0, 0, 1, 0, 0, 0, 0, 0, 0, 0, 2, 2, 2, 2, 0, 0, 0, 0, 0, 0, 0, 0])
me_cube_003.materials.append(mat_secondary_color)
me_cube_003.materials.append(mat_team_color)
me_cube_003.materials.append(mat_emission_rod)
me_cube_003.use_remesh_preserve_volume = False
me_cube_003.use_remesh_preserve_attributes = False
me_cube_003.use_mirror_vertex_groups = False
me_cube_003.update()
me_cylinder_004 = bpy.data.meshes.new('Cylinder.004')
me_cylinder_004.from_pydata([(-0.6029, 0.3264, -0.2094), (-0.7534, 0.2628, 0.05132), (-0.5051, 0.2611, -0.1529), (-0.7032, 0.2294, 0.0803), (-0.5051, 0.1307, -0.1529), (-0.7032, 0.1624, 0.0803), (-0.6029, 0.06541, -0.2094), (-0.7534, 0.1289, 0.05132), (-0.7008, 0.1307, -0.2659), (-0.8036, 0.1624, 0.02233), (-0.7008, 0.2611, -0.2659), (-0.8036, 0.2294, 0.02233), (-0.6355, 0.2611, 0.07311), (-0.7334, 0.3264, 0.01661), (-0.6355, 0.1307, 0.07311), (-0.7334, 0.06541, 0.01661), (-0.8312, 0.1307, -0.03988), (-0.8312, 0.2611, -0.03988), (-0.6869, 0.2403, 0.08975), (-0.7534, 0.2846, 0.05132), (-0.6869, 0.1515, 0.08975), (-0.7534, 0.1071, 0.05132), (-0.82, 0.1515, 0.01288), (-0.82, 0.2403, 0.01288), (-0.6844, 0.2294, 0.04776), (-0.7346, 0.2628, 0.01877), (-0.6844, 0.1624, 0.04776), (-0.7346, 0.1289, 0.01877), (-0.7848, 0.1624, -0.01022), (-0.7848, 0.2294, -0.01022), (-0.6988, 0.3264, -0.04325), (-0.601, 0.2611, 0.01324), (-0.601, 0.1307, 0.01324), (-0.6988, 0.06541, -0.04325), (-0.7967, 0.1307, -0.09975), (-0.7967, 0.2611, -0.09975), (-0.5766, 0.2611, -0.029), (-0.5766, 0.1307, -0.029), (-0.6744, 0.06541, -0.0855), (-0.7723, 0.1307, -0.142), (-0.7723, 0.2611, -0.142), (-0.6744, 0.3264, -0.0855), (-0.6758, 0.3117, -0.08312), (-0.6974, 0.3117, -0.04563), (-0.7843, 0.2538, -0.09576), (-0.7843, 0.138, -0.09576), (-0.6974, 0.08012, -0.04563), (-0.6106, 0.138, 0.004495), (-0.6106, 0.2538, 0.004495), (-0.589, 0.2538, -0.03299), (-0.589, 0.138, -0.03299), (-0.6758, 0.08012, -0.08312), (-0.7626, 0.138, -0.1332), (-0.7626, 0.2538, -0.1332), (0.6029, 0.3264, -0.2094), (0.7534, 0.2628, 0.05132), (0.5051, 0.2611, -0.1529), (0.7032, 0.2294, 0.0803), (0.5051, 0.1307, -0.1529), (0.7032, 0.1624, 0.0803), (0.6029, 0.06541, -0.2094), (0.7534, 0.1289, 0.05132), (0.7008, 0.1307, -0.2659), (0.8036, 0.1624, 0.02233), (0.7008, 0.2611, -0.2659), (0.8036, 0.2294, 0.02233), (0.6355, 0.2611, 0.07311), (0.7334, 0.3264, 0.01661), (0.6355, 0.1307, 0.07311), (0.7334, 0.06541, 0.01661), (0.8312, 0.1307, -0.03988), (0.8312, 0.2611, -0.03988), (0.6869, 0.2403, 0.08975), (0.7534, 0.2846, 0.05132), (0.6869, 0.1515, 0.08975), (0.7534, 0.1071, 0.05132), (0.82, 0.1515, 0.01288), (0.82, 0.2403, 0.01288), (0.6844, 0.2294, 0.04776), (0.7346, 0.2628, 0.01877), (0.6844, 0.1624, 0.04776), (0.7346, 0.1289, 0.01877), (0.7848, 0.1624, -0.01022), (0.7848, 0.2294, -0.01022), (0.6988, 0.3264, -0.04325), (0.601, 0.2611, 0.01324), (0.601, 0.1307, 0.01324), (0.6988, 0.06541, -0.04325), (0.7967, 0.1307, -0.09975), (0.7967, 0.2611, -0.09975), (0.5766, 0.2611, -0.029), (0.5766, 0.1307, -0.029), (0.6744, 0.06541, -0.0855), (0.7723, 0.1307, -0.142), (0.7723, 0.2611, -0.142), (0.6744, 0.3264, -0.0855), (0.6758, 0.3117, -0.08312), (0.6974, 0.3117, -0.04563), (0.7843, 0.2538, -0.09576), (0.7843, 0.138, -0.09576), (0.6974, 0.08012, -0.04563), (0.6106, 0.138, 0.004495), (0.6106, 0.2538, 0.004495), (0.589, 0.2538, -0.03299), (0.589, 0.138, -0.03299), (0.6758, 0.08012, -0.08312), (0.7626, 0.138, -0.1332), (0.7626, 0.2538, -0.1332), (-0.6029, 0.6786, -0.2094), (-0.7534, 0.6151, 0.05132), (-0.5051, 0.6134, -0.1529), (-0.7032, 0.5816, 0.0803), (-0.5051, 0.4829, -0.1529), (-0.7032, 0.5147, 0.0803), (-0.6029, 0.4177, -0.2094), (-0.7534, 0.4812, 0.05132), (-0.7008, 0.4829, -0.2659), (-0.8036, 0.5147, 0.02233), (-0.7008, 0.6134, -0.2659), (-0.8036, 0.5816, 0.02233), (-0.6355, 0.6134, 0.07311), (-0.7334, 0.6786, 0.01661), (-0.6355, 0.4829, 0.07311), (-0.7334, 0.4177, 0.01661), (-0.8312, 0.4829, -0.03988), (-0.8312, 0.6134, -0.03988), (-0.6869, 0.5925, 0.08975), (-0.7534, 0.6369, 0.05132), (-0.6869, 0.5038, 0.08975), (-0.7534, 0.4594, 0.05132), (-0.82, 0.5038, 0.01288), (-0.82, 0.5925, 0.01288), (-0.6844, 0.5816, 0.04776), (-0.7346, 0.6151, 0.01877), (-0.6844, 0.5147, 0.04776), (-0.7346, 0.4812, 0.01877), (-0.7848, 0.5147, -0.01022), (-0.7848, 0.5816, -0.01022), (-0.6988, 0.6786, -0.04325), (-0.601, 0.6134, 0.01324), (-0.601, 0.4829, 0.01324), (-0.6988, 0.4177, -0.04325), (-0.7967, 0.4829, -0.09975), (-0.7967, 0.6134, -0.09975), (-0.5766, 0.6134, -0.029), (-0.5766, 0.4829, -0.029), (-0.6744, 0.4177, -0.0855), (-0.7723, 0.4829, -0.142), (-0.7723, 0.6134, -0.142), (-0.6744, 0.6786, -0.0855), (-0.6758, 0.6639, -0.08312), (-0.6974, 0.6639, -0.04563), (-0.7843, 0.6061, -0.09576), (-0.7843, 0.4903, -0.09576), (-0.6974, 0.4324, -0.04563), (-0.6106, 0.4903, 0.004495), (-0.6106, 0.6061, 0.004495), (-0.589, 0.6061, -0.03299), (-0.589, 0.4903, -0.03299), (-0.6758, 0.4324, -0.08312), (-0.7626, 0.4903, -0.1332), (-0.7626, 0.6061, -0.1332), (0.6029, 0.6786, -0.2094), (0.7534, 0.6151, 0.05132), (0.5051, 0.6134, -0.1529), (0.7032, 0.5816, 0.0803), (0.5051, 0.4829, -0.1529), (0.7032, 0.5147, 0.0803), (0.6029, 0.4177, -0.2094), (0.7534, 0.4812, 0.05132), (0.7008, 0.4829, -0.2659), (0.8036, 0.5147, 0.02233), (0.7008, 0.6134, -0.2659), (0.8036, 0.5816, 0.02233), (0.6355, 0.6134, 0.07311), (0.7334, 0.6786, 0.01661), (0.6355, 0.4829, 0.07311), (0.7334, 0.4177, 0.01661), (0.8312, 0.4829, -0.03988), (0.8312, 0.6134, -0.03988), (0.6869, 0.5925, 0.08975), (0.7534, 0.6369, 0.05132), (0.6869, 0.5038, 0.08975), (0.7534, 0.4594, 0.05132), (0.82, 0.5038, 0.01288), (0.82, 0.5925, 0.01288), (0.6844, 0.5816, 0.04776), (0.7346, 0.6151, 0.01877), (0.6844, 0.5147, 0.04776), (0.7346, 0.4812, 0.01877), (0.7848, 0.5147, -0.01022), (0.7848, 0.5816, -0.01022), (0.6988, 0.6786, -0.04325), (0.601, 0.6134, 0.01324), (0.601, 0.4829, 0.01324), (0.6988, 0.4177, -0.04325), (0.7967, 0.4829, -0.09975), (0.7967, 0.6134, -0.09975), (0.5766, 0.6134, -0.029), (0.5766, 0.4829, -0.029), (0.6744, 0.4177, -0.0855), (0.7723, 0.4829, -0.142), (0.7723, 0.6134, -0.142), (0.6744, 0.6786, -0.0855), (0.6758, 0.6639, -0.08312), (0.6974, 0.6639, -0.04563), (0.7843, 0.6061, -0.09576), (0.7843, 0.4903, -0.09576), (0.6974, 0.4324, -0.04563), (0.6106, 0.4903, 0.004495), (0.6106, 0.6061, 0.004495), (0.589, 0.6061, -0.03299), (0.589, 0.4903, -0.03299), (0.6758, 0.4324, -0.08312), (0.7626, 0.4903, -0.1332), (0.7626, 0.6061, -0.1332), (-0.6029, 1.031, -0.2094), (-0.7534, 0.9674, 0.05132), (-0.5051, 0.9657, -0.1529), (-0.7032, 0.9339, 0.0803), (-0.5051, 0.8352, -0.1529), (-0.7032, 0.867, 0.0803), (-0.6029, 0.77, -0.2094), (-0.7534, 0.8335, 0.05132), (-0.7008, 0.8352, -0.2659), (-0.8036, 0.867, 0.02233), (-0.7008, 0.9657, -0.2659), (-0.8036, 0.9339, 0.02233), (-0.6355, 0.9657, 0.07311), (-0.7334, 1.031, 0.01661), (-0.6355, 0.8352, 0.07311), (-0.7334, 0.77, 0.01661), (-0.8312, 0.8352, -0.03988), (-0.8312, 0.9657, -0.03988), (-0.6869, 0.9448, 0.08975), (-0.7534, 0.9892, 0.05132), (-0.6869, 0.8561, 0.08975), (-0.7534, 0.8117, 0.05132), (-0.82, 0.8561, 0.01288), (-0.82, 0.9448, 0.01288), (-0.6844, 0.9339, 0.04776), (-0.7346, 0.9674, 0.01877), (-0.6844, 0.867, 0.04776), (-0.7346, 0.8335, 0.01877), (-0.7848, 0.867, -0.01022), (-0.7848, 0.9339, -0.01022), (-0.6988, 1.031, -0.04325), (-0.601, 0.9657, 0.01324), (-0.601, 0.8352, 0.01324), (-0.6988, 0.77, -0.04325), (-0.7967, 0.8352, -0.09975), (-0.7967, 0.9657, -0.09975), (-0.5766, 0.9657, -0.029), (-0.5766, 0.8352, -0.029), (-0.6744, 0.77, -0.0855), (-0.7723, 0.8352, -0.142), (-0.7723, 0.9657, -0.142), (-0.6744, 1.031, -0.0855), (-0.6758, 1.016, -0.08312), (-0.6974, 1.016, -0.04563), (-0.7843, 0.9583, -0.09576), (-0.7843, 0.8426, -0.09576), (-0.6974, 0.7847, -0.04563), (-0.6106, 0.8426, 0.004495), (-0.6106, 0.9583, 0.004495), (-0.589, 0.9583, -0.03299), (-0.589, 0.8426, -0.03299), (-0.6758, 0.7847, -0.08312), (-0.7626, 0.8426, -0.1332), (-0.7626, 0.9583, -0.1332), (0.6029, 1.031, -0.2094), (0.7534, 0.9674, 0.05132), (0.5051, 0.9657, -0.1529), (0.7032, 0.9339, 0.0803), (0.5051, 0.8352, -0.1529), (0.7032, 0.867, 0.0803), (0.6029, 0.77, -0.2094), (0.7534, 0.8335, 0.05132), (0.7008, 0.8352, -0.2659), (0.8036, 0.867, 0.02233), (0.7008, 0.9657, -0.2659), (0.8036, 0.9339, 0.02233), (0.6355, 0.9657, 0.07311), (0.7334, 1.031, 0.01661), (0.6355, 0.8352, 0.07311), (0.7334, 0.77, 0.01661), (0.8312, 0.8352, -0.03988), (0.8312, 0.9657, -0.03988), (0.6869, 0.9448, 0.08975), (0.7534, 0.9892, 0.05132), (0.6869, 0.8561, 0.08975), (0.7534, 0.8117, 0.05132), (0.82, 0.8561, 0.01288), (0.82, 0.9448, 0.01288), (0.6844, 0.9339, 0.04776), (0.7346, 0.9674, 0.01877), (0.6844, 0.867, 0.04776), (0.7346, 0.8335, 0.01877), (0.7848, 0.867, -0.01022), (0.7848, 0.9339, -0.01022), (0.6988, 1.031, -0.04325), (0.601, 0.9657, 0.01324), (0.601, 0.8352, 0.01324), (0.6988, 0.77, -0.04325), (0.7967, 0.8352, -0.09975), (0.7967, 0.9657, -0.09975), (0.5766, 0.9657, -0.029), (0.5766, 0.8352, -0.029), (0.6744, 0.77, -0.0855), (0.7723, 0.8352, -0.142), (0.7723, 0.9657, -0.142), (0.6744, 1.031, -0.0855), (0.6758, 1.016, -0.08312), (0.6974, 1.016, -0.04563), (0.7843, 0.9583, -0.09576), (0.7843, 0.8426, -0.09576), (0.6974, 0.7847, -0.04563), (0.6106, 0.8426, 0.004495), (0.6106, 0.9583, 0.004495), (0.589, 0.9583, -0.03299), (0.589, 0.8426, -0.03299), (0.6758, 0.7847, -0.08312), (0.7626, 0.8426, -0.1332), (0.7626, 0.9583, -0.1332)], [], [(30, 13, 12, 31), (31, 12, 14, 32), (32, 14, 15, 33), (33, 15, 16, 34), (11, 9, 28, 29), (34, 16, 17, 35), (35, 17, 13, 30), (0, 2, 4, 6, 8, 10), (19, 18, 12, 13), (18, 20, 14, 12), (20, 21, 15, 14), (21, 22, 16, 15), (22, 23, 17, 16), (23, 19, 13, 17), (1, 3, 18, 19), (3, 5, 20, 18), (5, 7, 21, 20), (7, 9, 22, 21), (9, 11, 23, 22), (11, 1, 19, 23), (24, 25, 29, 28, 27, 26), (7, 5, 26, 27), (3, 1, 25, 24), (1, 11, 29, 25), (9, 7, 27, 28), (5, 3, 24, 26), (39, 38, 51, 52), (34, 35, 44, 45), (31, 32, 47, 48), (38, 37, 50, 51), (35, 30, 43, 44), (41, 40, 53, 42), (0, 41, 36, 2), (2, 36, 37, 4), (4, 37, 38, 6), (6, 38, 39, 8), (8, 39, 40, 10), (10, 40, 41, 0), (53, 44, 43, 42), (52, 45, 44, 53), (51, 46, 45, 52), (50, 47, 46, 51), (49, 48, 47, 50), (42, 43, 48, 49), (30, 31, 48, 43), (36, 41, 42, 49), (33, 34, 45, 46), (40, 39, 52, 53), (37, 36, 49, 50), (32, 33, 46, 47), (84, 85, 66, 67), (85, 86, 68, 66), (86, 87, 69, 68), (87, 88, 70, 69), (65, 83, 82, 63), (88, 89, 71, 70), (89, 84, 67, 71), (54, 64, 62, 60, 58, 56), (73, 67, 66, 72), (72, 66, 68, 74), (74, 68, 69, 75), (75, 69, 70, 76), (76, 70, 71, 77), (77, 71, 67, 73), (55, 73, 72, 57), (57, 72, 74, 59), (59, 74, 75, 61), (61, 75, 76, 63), (63, 76, 77, 65), (65, 77, 73, 55), (78, 80, 81, 82, 83, 79), (61, 81, 80, 59), (57, 78, 79, 55), (55, 79, 83, 65), (63, 82, 81, 61), (59, 80, 78, 57), (93, 106, 105, 92), (88, 99, 98, 89), (85, 102, 101, 86), (92, 105, 104, 91), (89, 98, 97, 84), (95, 96, 107, 94), (54, 56, 90, 95), (56, 58, 91, 90), (58, 60, 92, 91), (60, 62, 93, 92), (62, 64, 94, 93), (64, 54, 95, 94), (107, 96, 97, 98), (106, 107, 98, 99), (105, 106, 99, 100), (104, 105, 100, 101), (103, 104, 101, 102), (96, 103, 102, 97), (84, 97, 102, 85), (90, 103, 96, 95), (87, 100, 99, 88), (94, 107, 106, 93), (91, 104, 103, 90), (86, 101, 100, 87), (138, 121, 120, 139), (139, 120, 122, 140), (140, 122, 123, 141), (141, 123, 124, 142), (119, 117, 136, 137), (142, 124, 125, 143), (143, 125, 121, 138), (108, 110, 112, 114, 116, 118), (127, 126, 120, 121), (126, 128, 122, 120), (128, 129, 123, 122), (129, 130, 124, 123), (130, 131, 125, 124), (131, 127, 121, 125), (109, 111, 126, 127), (111, 113, 128, 126), (113, 115, 129, 128), (115, 117, 130, 129), (117, 119, 131, 130), (119, 109, 127, 131), (132, 133, 137, 136, 135, 134), (115, 113, 134, 135), (111, 109, 133, 132), (109, 119, 137, 133), (117, 115, 135, 136), (113, 111, 132, 134), (147, 146, 159, 160), (142, 143, 152, 153), (139, 140, 155, 156), (146, 145, 158, 159), (143, 138, 151, 152), (149, 148, 161, 150), (108, 149, 144, 110), (110, 144, 145, 112), (112, 145, 146, 114), (114, 146, 147, 116), (116, 147, 148, 118), (118, 148, 149, 108), (161, 152, 151, 150), (160, 153, 152, 161), (159, 154, 153, 160), (158, 155, 154, 159), (157, 156, 155, 158), (150, 151, 156, 157), (138, 139, 156, 151), (144, 149, 150, 157), (141, 142, 153, 154), (148, 147, 160, 161), (145, 144, 157, 158), (140, 141, 154, 155), (192, 193, 174, 175), (193, 194, 176, 174), (194, 195, 177, 176), (195, 196, 178, 177), (173, 191, 190, 171), (196, 197, 179, 178), (197, 192, 175, 179), (162, 172, 170, 168, 166, 164), (181, 175, 174, 180), (180, 174, 176, 182), (182, 176, 177, 183), (183, 177, 178, 184), (184, 178, 179, 185), (185, 179, 175, 181), (163, 181, 180, 165), (165, 180, 182, 167), (167, 182, 183, 169), (169, 183, 184, 171), (171, 184, 185, 173), (173, 185, 181, 163), (186, 188, 189, 190, 191, 187), (169, 189, 188, 167), (165, 186, 187, 163), (163, 187, 191, 173), (171, 190, 189, 169), (167, 188, 186, 165), (201, 214, 213, 200), (196, 207, 206, 197), (193, 210, 209, 194), (200, 213, 212, 199), (197, 206, 205, 192), (203, 204, 215, 202), (162, 164, 198, 203), (164, 166, 199, 198), (166, 168, 200, 199), (168, 170, 201, 200), (170, 172, 202, 201), (172, 162, 203, 202), (215, 204, 205, 206), (214, 215, 206, 207), (213, 214, 207, 208), (212, 213, 208, 209), (211, 212, 209, 210), (204, 211, 210, 205), (192, 205, 210, 193), (198, 211, 204, 203), (195, 208, 207, 196), (202, 215, 214, 201), (199, 212, 211, 198), (194, 209, 208, 195), (246, 229, 228, 247), (247, 228, 230, 248), (248, 230, 231, 249), (249, 231, 232, 250), (227, 225, 244, 245), (250, 232, 233, 251), (251, 233, 229, 246), (216, 218, 220, 222, 224, 226), (235, 234, 228, 229), (234, 236, 230, 228), (236, 237, 231, 230), (237, 238, 232, 231), (238, 239, 233, 232), (239, 235, 229, 233), (217, 219, 234, 235), (219, 221, 236, 234), (221, 223, 237, 236), (223, 225, 238, 237), (225, 227, 239, 238), (227, 217, 235, 239), (240, 241, 245, 244, 243, 242), (223, 221, 242, 243), (219, 217, 241, 240), (217, 227, 245, 241), (225, 223, 243, 244), (221, 219, 240, 242), (255, 254, 267, 268), (250, 251, 260, 261), (247, 248, 263, 264), (254, 253, 266, 267), (251, 246, 259, 260), (257, 256, 269, 258), (216, 257, 252, 218), (218, 252, 253, 220), (220, 253, 254, 222), (222, 254, 255, 224), (224, 255, 256, 226), (226, 256, 257, 216), (269, 260, 259, 258), (268, 261, 260, 269), (267, 262, 261, 268), (266, 263, 262, 267), (265, 264, 263, 266), (258, 259, 264, 265), (246, 247, 264, 259), (252, 257, 258, 265), (249, 250, 261, 262), (256, 255, 268, 269), (253, 252, 265, 266), (248, 249, 262, 263), (300, 301, 282, 283), (301, 302, 284, 282), (302, 303, 285, 284), (303, 304, 286, 285), (281, 299, 298, 279), (304, 305, 287, 286), (305, 300, 283, 287), (270, 280, 278, 276, 274, 272), (289, 283, 282, 288), (288, 282, 284, 290), (290, 284, 285, 291), (291, 285, 286, 292), (292, 286, 287, 293), (293, 287, 283, 289), (271, 289, 288, 273), (273, 288, 290, 275), (275, 290, 291, 277), (277, 291, 292, 279), (279, 292, 293, 281), (281, 293, 289, 271), (294, 296, 297, 298, 299, 295), (277, 297, 296, 275), (273, 294, 295, 271), (271, 295, 299, 281), (279, 298, 297, 277), (275, 296, 294, 273), (309, 322, 321, 308), (304, 315, 314, 305), (301, 318, 317, 302), (308, 321, 320, 307), (305, 314, 313, 300), (311, 312, 323, 310), (270, 272, 306, 311), (272, 274, 307, 306), (274, 276, 308, 307), (276, 278, 309, 308), (278, 280, 310, 309), (280, 270, 311, 310), (323, 312, 313, 314), (322, 323, 314, 315), (321, 322, 315, 316), (320, 321, 316, 317), (319, 320, 317, 318), (312, 319, 318, 313), (300, 313, 318, 301), (306, 319, 312, 311), (303, 316, 315, 304), (310, 323, 322, 309), (307, 320, 319, 306), (302, 317, 316, 303)])
me_cylinder_004.polygons.foreach_set('material_index', [1, 1, 1, 1, 1, 1, 1, 1, 1, 1, 1, 1, 1, 1, 1, 1, 1, 1, 1, 1, 1, 1, 1, 1, 1, 1, 0, 0, 0, 0, 0, 0, 1, 1, 1, 1, 1, 1, 0, 0, 0, 0, 0, 0, 0, 0, 0, 0, 0, 0, 1, 1, 1, 1, 1, 1, 1, 1, 1, 1, 1, 1, 1, 1, 1, 1, 1, 1, 1, 1, 1, 1, 1, 1, 1, 1, 0, 0, 0, 0, 0, 0, 1, 1, 1, 1, 1, 1, 0, 0, 0, 0, 0, 0, 0, 0, 0, 0, 0, 0, 1, 1, 1, 1, 1, 1, 1, 1, 1, 1, 1, 1, 1, 1, 1, 1, 1, 1, 1, 1, 1, 1, 1, 1, 1, 1, 0, 0, 0, 0, 0, 0, 1, 1, 1, 1, 1, 1, 0, 0, 0, 0, 0, 0, 0, 0, 0, 0, 0, 0, 1, 1, 1, 1, 1, 1, 1, 1, 1, 1, 1, 1, 1, 1, 1, 1, 1, 1, 1, 1, 1, 1, 1, 1, 1, 1, 0, 0, 0, 0, 0, 0, 1, 1, 1, 1, 1, 1, 0, 0, 0, 0, 0, 0, 0, 0, 0, 0, 0, 0, 1, 1, 1, 1, 1, 1, 1, 1, 1, 1, 1, 1, 1, 1, 1, 1, 1, 1, 1, 1, 1, 1, 1, 1, 1, 1, 0, 0, 0, 0, 0, 0, 1, 1, 1, 1, 1, 1, 0, 0, 0, 0, 0, 0, 0, 0, 0, 0, 0, 0, 1, 1, 1, 1, 1, 1, 1, 1, 1, 1, 1, 1, 1, 1, 1, 1, 1, 1, 1, 1, 1, 1, 1, 1, 1, 1, 0, 0, 0, 0, 0, 0, 1, 1, 1, 1, 1, 1, 0, 0, 0, 0, 0, 0, 0, 0, 0, 0, 0, 0])
me_cylinder_004.materials.append(mat_emission_color)
me_cylinder_004.materials.append(mat_secondary_color)
me_cylinder_004.use_remesh_preserve_volume = False
me_cylinder_004.use_remesh_preserve_attributes = False
me_cylinder_004.use_mirror_vertex_groups = False
me_cylinder_004.update()
me_cylinder_002 = bpy.data.meshes.new('Cylinder.002')
me_cylinder_002.from_pydata([(0.0, 1.0, -1.0), (0.0, 1.0, 1.0), (0.7071, 0.7071, -1.0), (0.7071, 0.7071, 1.0), (1.0, -4.371e-08, -1.0), (1.0, -4.371e-08, 1.0), (0.7071, -0.7071, -1.0), (0.7071, -0.7071, 1.0), (-8.742e-08, -1.0, -1.0), (-8.742e-08, -1.0, 1.0), (-0.7071, -0.7071, -1.0), (-0.7071, -0.7071, 1.0), (-1.0, 1.192e-08, -1.0), (-1.0, 1.192e-08, 1.0), (-0.7071, 0.7071, -1.0), (-0.7071, 0.7071, 1.0)], [], [(0, 1, 3, 2), (2, 3, 5, 4), (4, 5, 7, 6), (6, 7, 9, 8), (8, 9, 11, 10), (10, 11, 13, 12), (3, 1, 15, 13, 11, 9, 7, 5), (12, 13, 15, 14), (14, 15, 1, 0), (0, 2, 4, 6, 8, 10, 12, 14)])
me_cylinder_002.materials.append(mat_primary)
me_cylinder_002.use_remesh_preserve_volume = False
me_cylinder_002.use_remesh_preserve_attributes = False
me_cylinder_002.use_mirror_vertex_groups = False
me_cylinder_002.update()
me_cube_002 = bpy.data.meshes.new('Cube.002')
me_cube_002.from_pydata([(-1.0, -2.097, -0.891), (-0.742, -1.642, 1.0), (-1.0, 1.0, -1.0), (-0.742, 0.4143, 1.0), (1.0, -2.097, -0.891), (0.742, -1.642, 1.0), (1.0, 1.0, -1.0), (0.742, 0.4143, 1.0), (-1.0, -1.937, 0.287), (-1.0, 0.4143, 0.287), (1.0, 0.4143, 0.287), (1.0, -1.937, 0.287), (-1.642, 1.0, -0.8607), (-1.642, -1.902, -0.8607), (-1.801, 1.0, -0.3141), (1.801, 1.0, -0.3141), (1.642, 1.0, -0.8607), (1.642, -1.902, -0.8607), (1.801, -1.37, -0.3141), (-1.801, -1.37, -0.3141), (1.0, -2.306, -0.6063), (-1.0, -2.306, -0.6063), (-1.691, 1.0, -0.6935), (1.691, 1.0, -0.6935), (1.691, -1.74, -0.6935), (-1.691, -1.74, -0.6935), (-1.386, 1.866, -0.6499), (-1.0, 1.866, -1.0), (1.0, 1.866, -1.0), (-1.443, 1.301, -0.04683), (0.8887, 1.367, -0.08594), (1.386, 1.866, -0.6499), (-0.9501, 1.019, 0.287), (-1.642, 1.866, -0.8607), (0.9501, 1.019, 0.287), (1.642, 1.866, -0.8607), (-0.3333, 1.061, 0.287), (1.443, 1.301, -0.04683), (0.3333, 1.0, -1.0), (-0.3333, 1.0, -1.0), (-0.3333, 0.4143, 1.0), (0.3333, 0.4143, 1.0), (-0.3333, -2.097, -0.891), (0.3333, -2.097, -0.891), (0.3333, -1.642, 1.0), (-0.3333, -1.642, 1.0), (0.3333, -1.937, 0.287), (-0.3333, -1.937, 0.287), (0.3333, -2.306, -0.6063), (-0.3333, -2.306, -0.6063), (0.3333, 1.866, -1.0), (-0.3333, 1.866, -1.0), (-0.3333, 0.7591, 0.6214), (0.3333, 0.7591, 0.6214), (-0.3333, 1.866, -0.6063), (0.3333, 1.866, -0.6063), (0.3333, 1.061, 0.287), (-0.8887, 1.367, -0.08594)], [], [(1, 9, 8), (7, 10, 34), (10, 5, 11), (47, 1, 8), (6, 43, 38), (3, 45, 40), (47, 21, 49), (9, 19, 8), (23, 37, 15), (8, 25, 21), (23, 18, 24), (19, 22, 25), (10, 18, 15), (2, 33, 27), (2, 13, 12), (20, 17, 24), (6, 17, 4), (14, 9, 29), (9, 32, 29), (11, 24, 18), (22, 29, 26), (25, 12, 13), (16, 24, 17), (21, 13, 0), (6, 35, 16), (49, 0, 42), (56, 30, 55), (34, 10, 37), (26, 27, 33), (28, 31, 35), (55, 28, 50), (2, 51, 39), (22, 33, 12), (10, 15, 37), (34, 30, 53), (23, 35, 31), (52, 57, 32), (41, 52, 40), (38, 28, 6), (39, 50, 38), (27, 54, 51), (54, 50, 51), (29, 57, 26), (36, 55, 54), (20, 43, 4), (48, 42, 43), (11, 48, 20), (46, 49, 48), (41, 5, 7), (40, 44, 41), (39, 0, 2), (38, 42, 39), (5, 46, 11), (44, 47, 46), (30, 34, 37), (36, 57, 52), (32, 9, 3), (30, 56, 53), (32, 57, 29), (36, 53, 56), (1, 3, 9), (10, 7, 5), (47, 45, 1), (6, 4, 43), (3, 1, 45), (47, 8, 21), (9, 14, 19), (23, 31, 37), (8, 19, 25), (23, 15, 18), (19, 14, 22), (10, 11, 18), (2, 12, 33), (2, 0, 13), (20, 4, 17), (6, 16, 17), (11, 20, 24), (22, 14, 29), (25, 22, 12), (16, 23, 24), (21, 25, 13), (6, 28, 35), (49, 21, 0), (31, 55, 30), (30, 37, 31), (55, 31, 28), (2, 27, 51), (22, 26, 33), (53, 41, 7), (7, 34, 53), (23, 16, 35), (32, 3, 52), (40, 52, 3), (41, 53, 52), (38, 50, 28), (39, 51, 50), (27, 26, 54), (54, 55, 50), (54, 26, 57), (57, 36, 54), (36, 56, 55), (20, 48, 43), (48, 49, 42), (11, 46, 48), (46, 47, 49), (41, 44, 5), (40, 45, 44), (39, 42, 0), (38, 43, 42), (5, 44, 46), (44, 45, 47), (36, 52, 53)])
me_cube_002.polygons.foreach_set('material_index', [0, 0, 0, 0, 0, 0, 0, 2, 0, 0, 0, 0, 2, 0, 0, 0, 0, 0, 0, 0, 0, 0, 0, 0, 0, 0, 0, 0, 0, 0, 0, 0, 0, 0, 1, 0, 1, 1, 0, 0, 0, 0, 0, 0, 0, 0, 0, 0, 0, 0, 0, 0, 0, 0, 1, 1, 0, 1, 1, 1, 0, 0, 0, 0, 0, 0, 2, 0, 0, 0, 0, 2, 0, 0, 0, 0, 0, 0, 0, 0, 0, 0, 0, 0, 0, 0, 0, 0, 1, 1, 0, 1, 1, 1, 0, 0, 0, 0, 0, 0, 0, 0, 0, 0, 0, 0, 0, 0, 0, 0, 0, 1])
me_cube_002.materials.append(mat_primary)
me_cube_002.materials.append(mat_team_color)
me_cube_002.materials.append(mat_third)
me_cube_002.use_remesh_preserve_volume = False
me_cube_002.use_remesh_preserve_attributes = False
me_cube_002.use_mirror_vertex_groups = False
me_cube_002.update()
me_cylinder_003 = bpy.data.meshes.new('Cylinder.003')
me_cylinder_003.from_pydata([(-7.395e-08, 0.00222, 0.2508), (-4.891e-08, 0.00222, 0.3722), (0.1602, -0.06413, 0.2508), (0.1602, -0.06413, 0.3722), (0.2265, -0.2243, 0.2508), (0.2265, -0.2243, 0.3722), (0.1602, -0.3845, 0.2508), (0.1602, -0.3845, 0.3722), (-9.375e-08, -0.4509, 0.2508), (-6.872e-08, -0.4509, 0.3722), (-0.1602, -0.3845, 0.2508), (-0.1602, -0.3845, 0.3722), (-0.2265, -0.2243, 0.2508), (-0.2265, -0.2243, 0.3722), (-0.1602, -0.06413, 0.2508), (-0.1602, -0.06413, 0.3722), (-3.609e-08, 0.00222, -0.2508), (7.29e-09, 0.00222, -0.3722), (0.1602, -0.06413, -0.2508), (0.1602, -0.06413, -0.3722), (0.2265, -0.2243, -0.2508), (0.2265, -0.2243, -0.3722), (0.1602, -0.3845, -0.2508), (0.1602, -0.3845, -0.3722), (-5.589e-08, -0.4509, -0.2508), (-1.251e-08, -0.4509, -0.3722), (-0.1602, -0.3845, -0.2508), (-0.1602, -0.3845, -0.3722), (-0.2265, -0.2243, -0.2508), (-0.2265, -0.2243, -0.3722), (-0.1602, -0.06413, -0.2508), (-0.1602, -0.06413, -0.3722)], [], [(0, 1, 3, 2), (2, 3, 5, 4), (4, 5, 7, 6), (6, 7, 9, 8), (8, 9, 11, 10), (10, 11, 13, 12), (3, 1, 15, 13, 11, 9, 7, 5), (12, 13, 15, 14), (14, 15, 1, 0), (0, 2, 4, 6, 8, 10, 12, 14), (16, 18, 19, 17), (18, 20, 21, 19), (20, 22, 23, 21), (22, 24, 25, 23), (24, 26, 27, 25), (26, 28, 29, 27), (19, 21, 23, 25, 27, 29, 31, 17), (28, 30, 31, 29), (30, 16, 17, 31), (16, 30, 28, 26, 24, 22, 20, 18)])
me_cylinder_003.materials.append(mat_secondary_color)
me_cylinder_003.use_remesh_preserve_volume = False
me_cylinder_003.use_remesh_preserve_attributes = False
me_cylinder_003.use_mirror_vertex_groups = False
me_cylinder_003.update()
me_cube_001 = bpy.data.meshes.new('Cube.001')
me_cube_001.from_pydata([(-1.0, -2.046, -1.0), (-1.0, -2.356, 0.4848), (-1.0, 2.946, -0.4844), (-1.108, 2.946, 0.4848), (1.0, -2.046, -1.0), (1.0, -2.356, 0.4848), (1.0, 2.946, -0.4844), (-1.0, -2.751, -0.0003775), (0.9688, 3.367, 0.4132), (1.574, 2.946, -0.0003775), (1.0, -2.751, -0.0003775), (-2.01, -2.751, -0.0003775), (-1.517, -2.356, 0.4848), (0.9992, 3.915, 0.1023), (1.108, 2.946, 0.4848), (1.517, -2.356, 0.4848), (-1.574, 2.946, -0.0003775), (2.01, -2.751, -0.0003775), (-1.0, 1.529, -1.0), (-1.0, 1.529, 0.4848), (1.0, 1.529, -1.0), (1.0, 1.529, 0.4848), (1.0, 1.529, -0.0003775), (-1.0, 1.529, -0.0003775), (-1.517, 1.529, 0.4848), (1.517, 1.529, 0.4848), (2.01, 1.529, -0.0003775), (-2.01, 1.529, -0.0003775), (-0.9688, 3.367, 0.4132), (-0.9992, 3.915, 0.1023), (-1.0, -3.384, -0.0003775), (-1.0, -3.384, 0.2319), (1.0, -3.384, -0.0003775), (1.0, -3.384, -0.3886), (-1.0, -3.384, -0.3886), (1.0, -3.384, 0.2319), (-1.093, -3.384, -0.0003775), (-1.093, -3.384, 0.2319), (1.093, -3.384, 0.2319), (1.093, -3.384, -0.0003775), (1.68, -2.487, 0.3242), (1.864, -2.634, 0.1433), (-1.864, -2.634, 0.1433), (-1.68, -2.487, 0.3242), (-1.68, 1.529, 0.3242), (-1.864, 1.529, 0.1433), (1.68, 1.529, 0.3242), (1.864, 1.529, 0.1433)], [], [(7, 27, 23), (9, 8, 14), (10, 39, 32), (1, 35, 5), (20, 0, 18), (19, 5, 21), (7, 36, 11), (22, 4, 20), (2, 16, 29), (23, 2, 18), (44, 24, 16), (26, 41, 17), (5, 25, 21), (22, 9, 26), (4, 34, 0), (19, 3, 24), (28, 13, 29), (19, 12, 1), (22, 17, 10), (14, 21, 25), (25, 46, 9), (42, 27, 11), (0, 23, 18), (6, 22, 20), (3, 21, 14), (6, 18, 2), (16, 23, 27), (9, 6, 13), (2, 13, 6), (16, 28, 29), (14, 28, 3), (31, 36, 30), (35, 30, 32), (32, 34, 33), (32, 38, 35), (7, 34, 30), (5, 38, 15), (42, 36, 37), (1, 37, 31), (10, 33, 4), (40, 38, 41), (45, 43, 44), (44, 12, 24), (47, 40, 41), (46, 15, 40), (7, 11, 27), (9, 13, 8), (10, 17, 39), (1, 31, 35), (20, 4, 0), (19, 1, 5), (7, 30, 36), (22, 10, 4), (23, 16, 2), (16, 27, 45), (45, 44, 16), (24, 3, 16), (26, 47, 41), (5, 15, 25), (4, 33, 34), (28, 8, 13), (19, 24, 12), (22, 26, 17), (26, 9, 47), (14, 25, 9), (47, 9, 46), (42, 45, 27), (0, 7, 23), (6, 9, 22), (3, 19, 21), (6, 20, 18), (2, 29, 13), (16, 3, 28), (14, 8, 28), (31, 37, 36), (35, 31, 30), (32, 30, 34), (32, 39, 38), (7, 0, 34), (5, 35, 38), (37, 12, 43), (43, 42, 37), (11, 36, 42), (1, 12, 37), (10, 32, 33), (39, 17, 41), (40, 15, 38), (39, 41, 38), (45, 42, 43), (44, 43, 12), (47, 46, 40), (46, 25, 15)])
me_cube_001.polygons.foreach_set('material_index', [0, 0, 0, 0, 2, 2, 0, 0, 0, 0, 0, 2, 2, 0, 0, 0, 2, 2, 0, 0, 0, 2, 0, 0, 2, 2, 0, 0, 2, 0, 2, 0, 0, 0, 0, 0, 0, 0, 0, 0, 0, 1, 2, 1, 2, 0, 0, 0, 0, 2, 2, 0, 0, 0, 0, 0, 0, 2, 2, 0, 2, 2, 0, 0, 0, 0, 2, 0, 0, 2, 2, 2, 0, 2, 0, 0, 0, 0, 0, 0, 0, 0, 0, 0, 0, 0, 0, 0, 1, 2, 1, 2])
me_cube_001.materials.append(mat_secondary_color)
me_cube_001.materials.append(mat_team_color)
me_cube_001.materials.append(mat_primary)
me_cube_001.use_remesh_preserve_volume = False
me_cube_001.use_remesh_preserve_attributes = False
me_cube_001.use_mirror_vertex_groups = False
me_cube_001.update()
me_cylinder_001 = bpy.data.meshes.new('Cylinder.001')
me_cylinder_001.from_pydata([(0.6903, -0.7732, -2.98e-08), (1.17, -1.037, 4.83e-08), (0.6903, -0.8033, -0.1511), (1.17, -1.047, -0.05027), (0.6903, -0.8889, -0.2792), (1.17, -1.075, -0.09288), (0.6903, -1.017, -0.3648), (1.17, -1.118, -0.1214), (0.6903, -1.168, -0.3949), (1.17, -1.168, -0.1314), (0.6903, -1.319, -0.3648), (1.17, -1.218, -0.1214), (0.6903, -1.447, -0.2792), (1.17, -1.261, -0.09288), (0.6903, -1.533, -0.1511), (1.17, -1.289, -0.05027), (0.6903, -1.563, -8.941e-08), (1.17, -1.299, 2.626e-08), (0.6903, -1.533, 0.1511), (1.17, -1.289, 0.05027), (0.6903, -1.447, 0.2792), (1.17, -1.261, 0.09288), (0.6903, -1.319, 0.3648), (1.17, -1.218, 0.1214), (0.6903, -1.168, 0.3949), (1.17, -1.168, 0.1314), (0.6903, -1.017, 0.3648), (1.17, -1.118, 0.1214), (0.6903, -0.8889, 0.2792), (1.17, -1.075, 0.09288), (0.6903, -0.8033, 0.1511), (1.17, -1.047, 0.05027), (1.181, -0.8033, -0.1511), (1.181, -0.7732, 2.98e-08), (1.181, -0.8889, -0.2792), (1.181, -1.017, -0.3648), (1.181, -1.168, -0.3949), (1.181, -1.319, -0.3648), (1.181, -1.447, -0.2792), (1.181, -1.533, -0.1511), (1.181, -1.563, -2.98e-08), (1.181, -1.533, 0.1511), (1.181, -1.447, 0.2792), (1.181, -1.319, 0.3648), (1.181, -1.168, 0.3949), (1.181, -1.017, 0.3648), (1.181, -0.8889, 0.2792), (1.181, -0.8033, 0.1511), (1.204, -0.8936, -0.1137), (1.204, -0.871, 5.208e-08), (1.204, -0.958, -0.2101), (1.204, -1.054, -0.2745), (1.204, -1.168, -0.2971), (1.204, -1.282, -0.2745), (1.204, -1.378, -0.2101), (1.204, -1.443, -0.1137), (1.204, -1.465, 5.848e-09), (1.204, -1.443, 0.1137), (1.204, -1.378, 0.2101), (1.204, -1.282, 0.2745), (1.204, -1.168, 0.2971), (1.204, -1.054, 0.2745), (1.204, -0.958, 0.2101), (1.204, -0.8936, 0.1137), (1.204, -0.9492, -0.09066), (1.204, -0.9312, 5.391e-08), (1.204, -1.001, -0.1675), (1.204, -1.077, -0.2189), (1.204, -1.168, -0.2369), (1.204, -1.259, -0.2189), (1.204, -1.336, -0.1675), (1.204, -1.387, -0.09066), (1.204, -1.405, 3.282e-08), (1.204, -1.387, 0.09066), (1.204, -1.336, 0.1675), (1.204, -1.259, 0.2189), (1.204, -1.168, 0.2369), (1.204, -1.077, 0.2189), (1.204, -1.001, 0.1675), (1.204, -0.9492, 0.09066), (1.17, -1.02, -0.06128), (1.17, -1.008, 5.858e-08), (1.17, -1.055, -0.1132), (1.17, -1.107, -0.1479), (1.17, -1.168, -0.1601), (1.17, -1.229, -0.1479), (1.17, -1.281, -0.1132), (1.17, -1.316, -0.06128), (1.17, -1.328, 2.757e-08), (1.17, -1.316, 0.06128), (1.17, -1.281, 0.1132), (1.17, -1.229, 0.1479), (1.17, -1.168, 0.1601), (1.17, -1.107, 0.1479), (1.17, -1.055, 0.1132), (1.17, -1.02, 0.06128), (1.018, -1.047, -0.05027), (1.018, -1.037, 4.83e-08), (1.018, -1.075, -0.09288), (1.018, -1.118, -0.1214), (1.018, -1.168, -0.1314), (1.018, -1.218, -0.1214), (1.018, -1.261, -0.09288), (1.018, -1.289, -0.05027), (1.018, -1.299, 2.626e-08), (1.018, -1.289, 0.05027), (1.018, -1.261, 0.09288), (1.018, -1.218, 0.1214), (1.018, -1.168, 0.1314), (1.018, -1.118, 0.1214), (1.018, -1.075, 0.09288), (1.018, -1.047, 0.05027), (-0.6903, -0.7732, -2.98e-08), (-1.17, -1.037, 4.83e-08), (-0.6903, -0.8033, -0.1511), (-1.17, -1.047, -0.05027), (-0.6903, -0.8889, -0.2792), (-1.17, -1.075, -0.09288), (-0.6903, -1.017, -0.3648), (-1.17, -1.118, -0.1214), (-0.6903, -1.168, -0.3949), (-1.17, -1.168, -0.1314), (-0.6903, -1.319, -0.3648), (-1.17, -1.218, -0.1214), (-0.6903, -1.447, -0.2792), (-1.17, -1.261, -0.09288), (-0.6903, -1.533, -0.1511), (-1.17, -1.289, -0.05027), (-0.6903, -1.563, -8.941e-08), (-1.17, -1.299, 2.626e-08), (-0.6903, -1.533, 0.1511), (-1.17, -1.289, 0.05027), (-0.6903, -1.447, 0.2792), (-1.17, -1.261, 0.09288), (-0.6903, -1.319, 0.3648), (-1.17, -1.218, 0.1214), (-0.6903, -1.168, 0.3949), (-1.17, -1.168, 0.1314), (-0.6903, -1.017, 0.3648), (-1.17, -1.118, 0.1214), (-0.6903, -0.8889, 0.2792), (-1.17, -1.075, 0.09288), (-0.6903, -0.8033, 0.1511), (-1.17, -1.047, 0.05027), (-1.181, -0.8033, -0.1511), (-1.181, -0.7732, 2.98e-08), (-1.181, -0.8889, -0.2792), (-1.181, -1.017, -0.3648), (-1.181, -1.168, -0.3949), (-1.181, -1.319, -0.3648), (-1.181, -1.447, -0.2792), (-1.181, -1.533, -0.1511), (-1.181, -1.563, -2.98e-08), (-1.181, -1.533, 0.1511), (-1.181, -1.447, 0.2792), (-1.181, -1.319, 0.3648), (-1.181, -1.168, 0.3949), (-1.181, -1.017, 0.3648), (-1.181, -0.8889, 0.2792), (-1.181, -0.8033, 0.1511), (-1.204, -0.8936, -0.1137), (-1.204, -0.871, 5.208e-08), (-1.204, -0.958, -0.2101), (-1.204, -1.054, -0.2745), (-1.204, -1.168, -0.2971), (-1.204, -1.282, -0.2745), (-1.204, -1.378, -0.2101), (-1.204, -1.443, -0.1137), (-1.204, -1.465, 5.848e-09), (-1.204, -1.443, 0.1137), (-1.204, -1.378, 0.2101), (-1.204, -1.282, 0.2745), (-1.204, -1.168, 0.2971), (-1.204, -1.054, 0.2745), (-1.204, -0.958, 0.2101), (-1.204, -0.8936, 0.1137), (-1.204, -0.9492, -0.09066), (-1.204, -0.9312, 5.391e-08), (-1.204, -1.001, -0.1675), (-1.204, -1.077, -0.2189), (-1.204, -1.168, -0.2369), (-1.204, -1.259, -0.2189), (-1.204, -1.336, -0.1675), (-1.204, -1.387, -0.09066), (-1.204, -1.405, 3.282e-08), (-1.204, -1.387, 0.09066), (-1.204, -1.336, 0.1675), (-1.204, -1.259, 0.2189), (-1.204, -1.168, 0.2369), (-1.204, -1.077, 0.2189), (-1.204, -1.001, 0.1675), (-1.204, -0.9492, 0.09066), (-1.17, -1.02, -0.06128), (-1.17, -1.008, 5.858e-08), (-1.17, -1.055, -0.1132), (-1.17, -1.107, -0.1479), (-1.17, -1.168, -0.1601), (-1.17, -1.229, -0.1479), (-1.17, -1.281, -0.1132), (-1.17, -1.316, -0.06128), (-1.17, -1.328, 2.757e-08), (-1.17, -1.316, 0.06128), (-1.17, -1.281, 0.1132), (-1.17, -1.229, 0.1479), (-1.17, -1.168, 0.1601), (-1.17, -1.107, 0.1479), (-1.17, -1.055, 0.1132), (-1.17, -1.02, 0.06128), (-1.018, -1.047, -0.05027), (-1.018, -1.037, 4.83e-08), (-1.018, -1.075, -0.09288), (-1.018, -1.118, -0.1214), (-1.018, -1.168, -0.1314), (-1.018, -1.218, -0.1214), (-1.018, -1.261, -0.09288), (-1.018, -1.289, -0.05027), (-1.018, -1.299, 2.626e-08), (-1.018, -1.289, 0.05027), (-1.018, -1.261, 0.09288), (-1.018, -1.218, 0.1214), (-1.018, -1.168, 0.1314), (-1.018, -1.118, 0.1214), (-1.018, -1.075, 0.09288), (-1.018, -1.047, 0.05027), (0.6903, 0.4114, -2.98e-08), (1.17, 0.1479, 4.83e-08), (0.6903, 0.3813, -0.1511), (1.17, 0.1379, -0.05027), (0.6903, 0.2957, -0.2792), (1.17, 0.1094, -0.09288), (0.6903, 0.1676, -0.3648), (1.17, 0.06679, -0.1214), (0.6903, 0.01652, -0.3949), (1.17, 0.01652, -0.1314), (0.6903, -0.1346, -0.3648), (1.17, -0.03375, -0.1214), (0.6903, -0.2627, -0.2792), (1.17, -0.07636, -0.09288), (0.6903, -0.3483, -0.1511), (1.17, -0.1048, -0.05027), (0.6903, -0.3783, -8.941e-08), (1.17, -0.1148, 2.626e-08), (0.6903, -0.3483, 0.1511), (1.17, -0.1048, 0.05027), (0.6903, -0.2627, 0.2792), (1.17, -0.07636, 0.09288), (0.6903, -0.1346, 0.3648), (1.17, -0.03375, 0.1214), (0.6903, 0.01652, 0.3949), (1.17, 0.01652, 0.1314), (0.6903, 0.1676, 0.3648), (1.17, 0.06678, 0.1214), (0.6903, 0.2957, 0.2792), (1.17, 0.1094, 0.09288), (0.6903, 0.3813, 0.1511), (1.17, 0.1379, 0.05027), (1.181, 0.3813, -0.1511), (1.181, 0.4114, 2.98e-08), (1.181, 0.2957, -0.2792), (1.181, 0.1676, -0.3648), (1.181, 0.01652, -0.3949), (1.181, -0.1346, -0.3648), (1.181, -0.2627, -0.2792), (1.181, -0.3483, -0.1511), (1.181, -0.3783, -2.98e-08), (1.181, -0.3483, 0.1511), (1.181, -0.2627, 0.2792), (1.181, -0.1346, 0.3648), (1.181, 0.01652, 0.3949), (1.181, 0.1676, 0.3648), (1.181, 0.2957, 0.2792), (1.181, 0.3813, 0.1511), (1.204, 0.291, -0.1137), (1.204, 0.3136, 5.208e-08), (1.204, 0.2266, -0.2101), (1.204, 0.1302, -0.2745), (1.204, 0.01652, -0.2971), (1.204, -0.09717, -0.2745), (1.204, -0.1936, -0.2101), (1.204, -0.258, -0.1137), (1.204, -0.2806, 5.848e-09), (1.204, -0.258, 0.1137), (1.204, -0.1936, 0.2101), (1.204, -0.09717, 0.2745), (1.204, 0.01652, 0.2971), (1.204, 0.1302, 0.2745), (1.204, 0.2266, 0.2101), (1.204, 0.291, 0.1137), (1.204, 0.2354, -0.09066), (1.204, 0.2534, 5.391e-08), (1.204, 0.184, -0.1675), (1.204, 0.1072, -0.2189), (1.204, 0.01652, -0.2369), (1.204, -0.07414, -0.2189), (1.204, -0.151, -0.1675), (1.204, -0.2024, -0.09066), (1.204, -0.2204, 3.282e-08), (1.204, -0.2024, 0.09066), (1.204, -0.151, 0.1675), (1.204, -0.07414, 0.2189), (1.204, 0.01652, 0.2369), (1.204, 0.1072, 0.2189), (1.204, 0.184, 0.1675), (1.204, 0.2354, 0.09066), (1.17, 0.1645, -0.06128), (1.17, 0.1767, 5.858e-08), (1.17, 0.1298, -0.1132), (1.17, 0.0778, -0.1479), (1.17, 0.01652, -0.1601), (1.17, -0.04476, -0.1479), (1.17, -0.09671, -0.1132), (1.17, -0.1314, -0.06128), (1.17, -0.1436, 2.757e-08), (1.17, -0.1314, 0.06128), (1.17, -0.09671, 0.1132), (1.17, -0.04476, 0.1479), (1.17, 0.01652, 0.1601), (1.17, 0.0778, 0.1479), (1.17, 0.1298, 0.1132), (1.17, 0.1645, 0.06128), (1.018, 0.1379, -0.05027), (1.018, 0.1479, 4.83e-08), (1.018, 0.1094, -0.09288), (1.018, 0.06679, -0.1214), (1.018, 0.01652, -0.1314), (1.018, -0.03375, -0.1214), (1.018, -0.07636, -0.09288), (1.018, -0.1048, -0.05027), (1.018, -0.1148, 2.626e-08), (1.018, -0.1048, 0.05027), (1.018, -0.07636, 0.09288), (1.018, -0.03375, 0.1214), (1.018, 0.01652, 0.1314), (1.018, 0.06679, 0.1214), (1.018, 0.1094, 0.09288), (1.018, 0.1379, 0.05027), (-0.6903, 0.4114, -2.98e-08), (-1.17, 0.1479, 4.83e-08), (-0.6903, 0.3813, -0.1511), (-1.17, 0.1379, -0.05027), (-0.6903, 0.2957, -0.2792), (-1.17, 0.1094, -0.09288), (-0.6903, 0.1676, -0.3648), (-1.17, 0.06679, -0.1214), (-0.6903, 0.01652, -0.3949), (-1.17, 0.01652, -0.1314), (-0.6903, -0.1346, -0.3648), (-1.17, -0.03375, -0.1214), (-0.6903, -0.2627, -0.2792), (-1.17, -0.07636, -0.09288), (-0.6903, -0.3483, -0.1511), (-1.17, -0.1048, -0.05027), (-0.6903, -0.3783, -8.941e-08), (-1.17, -0.1148, 2.626e-08), (-0.6903, -0.3483, 0.1511), (-1.17, -0.1048, 0.05027), (-0.6903, -0.2627, 0.2792), (-1.17, -0.07636, 0.09288), (-0.6903, -0.1346, 0.3648), (-1.17, -0.03375, 0.1214), (-0.6903, 0.01652, 0.3949), (-1.17, 0.01652, 0.1314), (-0.6903, 0.1676, 0.3648), (-1.17, 0.06678, 0.1214), (-0.6903, 0.2957, 0.2792), (-1.17, 0.1094, 0.09288), (-0.6903, 0.3813, 0.1511), (-1.17, 0.1379, 0.05027), (-1.181, 0.3813, -0.1511), (-1.181, 0.4114, 2.98e-08), (-1.181, 0.2957, -0.2792), (-1.181, 0.1676, -0.3648), (-1.181, 0.01652, -0.3949), (-1.181, -0.1346, -0.3648), (-1.181, -0.2627, -0.2792), (-1.181, -0.3483, -0.1511), (-1.181, -0.3783, -2.98e-08), (-1.181, -0.3483, 0.1511), (-1.181, -0.2627, 0.2792), (-1.181, -0.1346, 0.3648), (-1.181, 0.01652, 0.3949), (-1.181, 0.1676, 0.3648), (-1.181, 0.2957, 0.2792), (-1.181, 0.3813, 0.1511), (-1.204, 0.291, -0.1137), (-1.204, 0.3136, 5.208e-08), (-1.204, 0.2266, -0.2101), (-1.204, 0.1302, -0.2745), (-1.204, 0.01652, -0.2971), (-1.204, -0.09717, -0.2745), (-1.204, -0.1936, -0.2101), (-1.204, -0.258, -0.1137), (-1.204, -0.2806, 5.848e-09), (-1.204, -0.258, 0.1137), (-1.204, -0.1936, 0.2101), (-1.204, -0.09717, 0.2745), (-1.204, 0.01652, 0.2971), (-1.204, 0.1302, 0.2745), (-1.204, 0.2266, 0.2101), (-1.204, 0.291, 0.1137), (-1.204, 0.2354, -0.09066), (-1.204, 0.2534, 5.391e-08), (-1.204, 0.184, -0.1675), (-1.204, 0.1072, -0.2189), (-1.204, 0.01652, -0.2369), (-1.204, -0.07414, -0.2189), (-1.204, -0.151, -0.1675), (-1.204, -0.2024, -0.09066), (-1.204, -0.2204, 3.282e-08), (-1.204, -0.2024, 0.09066), (-1.204, -0.151, 0.1675), (-1.204, -0.07414, 0.2189), (-1.204, 0.01652, 0.2369), (-1.204, 0.1072, 0.2189), (-1.204, 0.184, 0.1675), (-1.204, 0.2354, 0.09066), (-1.17, 0.1645, -0.06128), (-1.17, 0.1767, 5.858e-08), (-1.17, 0.1298, -0.1132), (-1.17, 0.0778, -0.1479), (-1.17, 0.01652, -0.1601), (-1.17, -0.04476, -0.1479), (-1.17, -0.09671, -0.1132), (-1.17, -0.1314, -0.06128), (-1.17, -0.1436, 2.757e-08), (-1.17, -0.1314, 0.06128), (-1.17, -0.09671, 0.1132), (-1.17, -0.04476, 0.1479), (-1.17, 0.01652, 0.1601), (-1.17, 0.0778, 0.1479), (-1.17, 0.1298, 0.1132), (-1.17, 0.1645, 0.06128), (-1.018, 0.1379, -0.05027), (-1.018, 0.1479, 4.83e-08), (-1.018, 0.1094, -0.09288), (-1.018, 0.06679, -0.1214), (-1.018, 0.01652, -0.1314), (-1.018, -0.03375, -0.1214), (-1.018, -0.07636, -0.09288), (-1.018, -0.1048, -0.05027), (-1.018, -0.1148, 2.626e-08), (-1.018, -0.1048, 0.05027), (-1.018, -0.07636, 0.09288), (-1.018, -0.03375, 0.1214), (-1.018, 0.01652, 0.1314), (-1.018, 0.06679, 0.1214), (-1.018, 0.1094, 0.09288), (-1.018, 0.1379, 0.05027), (0.6903, 1.596, -2.98e-08), (1.17, 1.332, 4.83e-08), (0.6903, 1.566, -0.1511), (1.17, 1.322, -0.05027), (0.6903, 1.48, -0.2792), (1.17, 1.294, -0.09288), (0.6903, 1.352, -0.3648), (1.17, 1.251, -0.1214), (0.6903, 1.201, -0.3949), (1.17, 1.201, -0.1314), (0.6903, 1.05, -0.3648), (1.17, 1.151, -0.1214), (0.6903, 0.9219, -0.2792), (1.17, 1.108, -0.09288), (0.6903, 0.8363, -0.1511), (1.17, 1.08, -0.05027), (0.6903, 0.8062, -8.941e-08), (1.17, 1.07, 2.626e-08), (0.6903, 0.8363, 0.1511), (1.17, 1.08, 0.05027), (0.6903, 0.9219, 0.2792), (1.17, 1.108, 0.09288), (0.6903, 1.05, 0.3648), (1.17, 1.151, 0.1214), (0.6903, 1.201, 0.3949), (1.17, 1.201, 0.1314), (0.6903, 1.352, 0.3648), (1.17, 1.251, 0.1214), (0.6903, 1.48, 0.2792), (1.17, 1.294, 0.09288), (0.6903, 1.566, 0.1511), (1.17, 1.322, 0.05027), (1.181, 1.566, -0.1511), (1.181, 1.596, 2.98e-08), (1.181, 1.48, -0.2792), (1.181, 1.352, -0.3648), (1.181, 1.201, -0.3949), (1.181, 1.05, -0.3648), (1.181, 0.9219, -0.2792), (1.181, 0.8363, -0.1511), (1.181, 0.8062, -2.98e-08), (1.181, 0.8363, 0.1511), (1.181, 0.9219, 0.2792), (1.181, 1.05, 0.3648), (1.181, 1.201, 0.3949), (1.181, 1.352, 0.3648), (1.181, 1.48, 0.2792), (1.181, 1.566, 0.1511), (1.204, 1.476, -0.1137), (1.204, 1.498, 5.208e-08), (1.204, 1.411, -0.2101), (1.204, 1.315, -0.2745), (1.204, 1.201, -0.2971), (1.204, 1.087, -0.2745), (1.204, 0.991, -0.2101), (1.204, 0.9266, -0.1137), (1.204, 0.904, 5.848e-09), (1.204, 0.9266, 0.1137), (1.204, 0.991, 0.2101), (1.204, 1.087, 0.2745), (1.204, 1.201, 0.2971), (1.204, 1.315, 0.2745), (1.204, 1.411, 0.2101), (1.204, 1.476, 0.1137), (1.204, 1.42, -0.09066), (1.204, 1.438, 5.391e-08), (1.204, 1.369, -0.1675), (1.204, 1.292, -0.2189), (1.204, 1.201, -0.2369), (1.204, 1.11, -0.2189), (1.204, 1.034, -0.1675), (1.204, 0.9822, -0.09066), (1.204, 0.9642, 3.282e-08), (1.204, 0.9822, 0.09066), (1.204, 1.034, 0.1675), (1.204, 1.11, 0.2189), (1.204, 1.201, 0.2369), (1.204, 1.292, 0.2189), (1.204, 1.369, 0.1675), (1.204, 1.42, 0.09066), (1.17, 1.349, -0.06128), (1.17, 1.361, 5.858e-08), (1.17, 1.314, -0.1132), (1.17, 1.262, -0.1479), (1.17, 1.201, -0.1601), (1.17, 1.14, -0.1479), (1.17, 1.088, -0.1132), (1.17, 1.053, -0.06128), (1.17, 1.041, 2.757e-08), (1.17, 1.053, 0.06128), (1.17, 1.088, 0.1132), (1.17, 1.14, 0.1479), (1.17, 1.201, 0.1601), (1.17, 1.262, 0.1479), (1.17, 1.314, 0.1132), (1.17, 1.349, 0.06128), (1.018, 1.322, -0.05027), (1.018, 1.332, 4.83e-08), (1.018, 1.294, -0.09288), (1.018, 1.251, -0.1214), (1.018, 1.201, -0.1314), (1.018, 1.151, -0.1214), (1.018, 1.108, -0.09288), (1.018, 1.08, -0.05027), (1.018, 1.07, 2.626e-08), (1.018, 1.08, 0.05027), (1.018, 1.108, 0.09288), (1.018, 1.151, 0.1214), (1.018, 1.201, 0.1314), (1.018, 1.251, 0.1214), (1.018, 1.294, 0.09288), (1.018, 1.322, 0.05027), (-0.6903, 1.596, -2.98e-08), (-1.17, 1.332, 4.83e-08), (-0.6903, 1.566, -0.1511), (-1.17, 1.322, -0.05027), (-0.6903, 1.48, -0.2792), (-1.17, 1.294, -0.09288), (-0.6903, 1.352, -0.3648), (-1.17, 1.251, -0.1214), (-0.6903, 1.201, -0.3949), (-1.17, 1.201, -0.1314), (-0.6903, 1.05, -0.3648), (-1.17, 1.151, -0.1214), (-0.6903, 0.9219, -0.2792), (-1.17, 1.108, -0.09288), (-0.6903, 0.8363, -0.1511), (-1.17, 1.08, -0.05027), (-0.6903, 0.8062, -8.941e-08), (-1.17, 1.07, 2.626e-08), (-0.6903, 0.8363, 0.1511), (-1.17, 1.08, 0.05027), (-0.6903, 0.9219, 0.2792), (-1.17, 1.108, 0.09288), (-0.6903, 1.05, 0.3648), (-1.17, 1.151, 0.1214), (-0.6903, 1.201, 0.3949), (-1.17, 1.201, 0.1314), (-0.6903, 1.352, 0.3648), (-1.17, 1.251, 0.1214), (-0.6903, 1.48, 0.2792), (-1.17, 1.294, 0.09288), (-0.6903, 1.566, 0.1511), (-1.17, 1.322, 0.05027), (-1.181, 1.566, -0.1511), (-1.181, 1.596, 2.98e-08), (-1.181, 1.48, -0.2792), (-1.181, 1.352, -0.3648), (-1.181, 1.201, -0.3949), (-1.181, 1.05, -0.3648), (-1.181, 0.9219, -0.2792), (-1.181, 0.8363, -0.1511), (-1.181, 0.8062, -2.98e-08), (-1.181, 0.8363, 0.1511), (-1.181, 0.9219, 0.2792), (-1.181, 1.05, 0.3648), (-1.181, 1.201, 0.3949), (-1.181, 1.352, 0.3648), (-1.181, 1.48, 0.2792), (-1.181, 1.566, 0.1511), (-1.204, 1.476, -0.1137), (-1.204, 1.498, 5.208e-08), (-1.204, 1.411, -0.2101), (-1.204, 1.315, -0.2745), (-1.204, 1.201, -0.2971), (-1.204, 1.087, -0.2745), (-1.204, 0.991, -0.2101), (-1.204, 0.9266, -0.1137), (-1.204, 0.904, 5.848e-09), (-1.204, 0.9266, 0.1137), (-1.204, 0.991, 0.2101), (-1.204, 1.087, 0.2745), (-1.204, 1.201, 0.2971), (-1.204, 1.315, 0.2745), (-1.204, 1.411, 0.2101), (-1.204, 1.476, 0.1137), (-1.204, 1.42, -0.09066), (-1.204, 1.438, 5.391e-08), (-1.204, 1.369, -0.1675), (-1.204, 1.292, -0.2189), (-1.204, 1.201, -0.2369), (-1.204, 1.11, -0.2189), (-1.204, 1.034, -0.1675), (-1.204, 0.9822, -0.09066), (-1.204, 0.9642, 3.282e-08), (-1.204, 0.9822, 0.09066), (-1.204, 1.034, 0.1675), (-1.204, 1.11, 0.2189), (-1.204, 1.201, 0.2369), (-1.204, 1.292, 0.2189), (-1.204, 1.369, 0.1675), (-1.204, 1.42, 0.09066), (-1.17, 1.349, -0.06128), (-1.17, 1.361, 5.858e-08), (-1.17, 1.314, -0.1132), (-1.17, 1.262, -0.1479), (-1.17, 1.201, -0.1601), (-1.17, 1.14, -0.1479), (-1.17, 1.088, -0.1132), (-1.17, 1.053, -0.06128), (-1.17, 1.041, 2.757e-08), (-1.17, 1.053, 0.06128), (-1.17, 1.088, 0.1132), (-1.17, 1.14, 0.1479), (-1.17, 1.201, 0.1601), (-1.17, 1.262, 0.1479), (-1.17, 1.314, 0.1132), (-1.17, 1.349, 0.06128), (-1.018, 1.322, -0.05027), (-1.018, 1.332, 4.83e-08), (-1.018, 1.294, -0.09288), (-1.018, 1.251, -0.1214), (-1.018, 1.201, -0.1314), (-1.018, 1.151, -0.1214), (-1.018, 1.108, -0.09288), (-1.018, 1.08, -0.05027), (-1.018, 1.07, 2.626e-08), (-1.018, 1.08, 0.05027), (-1.018, 1.108, 0.09288), (-1.018, 1.151, 0.1214), (-1.018, 1.201, 0.1314), (-1.018, 1.251, 0.1214), (-1.018, 1.294, 0.09288), (-1.018, 1.322, 0.05027)], [], [(0, 33, 32, 2), (2, 32, 34, 4), (4, 34, 35, 6), (6, 35, 36, 8), (8, 36, 37, 10), (10, 37, 38, 12), (12, 38, 39, 14), (14, 39, 40, 16), (16, 40, 41, 18), (18, 41, 42, 20), (20, 42, 43, 22), (22, 43, 44, 24), (24, 44, 45, 26), (26, 45, 46, 28), (11, 9, 100, 101), (28, 46, 47, 30), (30, 47, 33, 0), (0, 2, 4, 6, 8, 10, 12, 14, 16, 18, 20, 22, 24, 26, 28, 30), (49, 48, 32, 33), (48, 50, 34, 32), (50, 51, 35, 34), (51, 52, 36, 35), (52, 53, 37, 36), (53, 54, 38, 37), (54, 55, 39, 38), (55, 56, 40, 39), (56, 57, 41, 40), (57, 58, 42, 41), (58, 59, 43, 42), (59, 60, 44, 43), (60, 61, 45, 44), (61, 62, 46, 45), (62, 63, 47, 46), (63, 49, 33, 47), (65, 64, 48, 49), (64, 66, 50, 48), (66, 67, 51, 50), (67, 68, 52, 51), (68, 69, 53, 52), (69, 70, 54, 53), (70, 71, 55, 54), (71, 72, 56, 55), (72, 73, 57, 56), (73, 74, 58, 57), (74, 75, 59, 58), (75, 76, 60, 59), (76, 77, 61, 60), (77, 78, 62, 61), (78, 79, 63, 62), (79, 65, 49, 63), (81, 80, 64, 65), (80, 82, 66, 64), (82, 83, 67, 66), (83, 84, 68, 67), (84, 85, 69, 68), (85, 86, 70, 69), (86, 87, 71, 70), (87, 88, 72, 71), (88, 89, 73, 72), (89, 90, 74, 73), (90, 91, 75, 74), (91, 92, 76, 75), (92, 93, 77, 76), (93, 94, 78, 77), (94, 95, 79, 78), (95, 81, 65, 79), (1, 3, 80, 81), (3, 5, 82, 80), (5, 7, 83, 82), (7, 9, 84, 83), (9, 11, 85, 84), (11, 13, 86, 85), (13, 15, 87, 86), (15, 17, 88, 87), (17, 19, 89, 88), (19, 21, 90, 89), (21, 23, 91, 90), (23, 25, 92, 91), (25, 27, 93, 92), (27, 29, 94, 93), (29, 31, 95, 94), (31, 1, 81, 95), (96, 97, 111, 110, 109, 108, 107, 106, 105, 104, 103, 102, 101, 100, 99, 98), (27, 25, 108, 109), (13, 11, 101, 102), (29, 27, 109, 110), (15, 13, 102, 103), (31, 29, 110, 111), (17, 15, 103, 104), (3, 1, 97, 96), (1, 31, 111, 97), (19, 17, 104, 105), (5, 3, 96, 98), (21, 19, 105, 106), (7, 5, 98, 99), (23, 21, 106, 107), (9, 7, 99, 100), (25, 23, 107, 108), (112, 114, 144, 145), (114, 116, 146, 144), (116, 118, 147, 146), (118, 120, 148, 147), (120, 122, 149, 148), (122, 124, 150, 149), (124, 126, 151, 150), (126, 128, 152, 151), (128, 130, 153, 152), (130, 132, 154, 153), (132, 134, 155, 154), (134, 136, 156, 155), (136, 138, 157, 156), (138, 140, 158, 157), (123, 213, 212, 121), (140, 142, 159, 158), (142, 112, 145, 159), (112, 142, 140, 138, 136, 134, 132, 130, 128, 126, 124, 122, 120, 118, 116, 114), (161, 145, 144, 160), (160, 144, 146, 162), (162, 146, 147, 163), (163, 147, 148, 164), (164, 148, 149, 165), (165, 149, 150, 166), (166, 150, 151, 167), (167, 151, 152, 168), (168, 152, 153, 169), (169, 153, 154, 170), (170, 154, 155, 171), (171, 155, 156, 172), (172, 156, 157, 173), (173, 157, 158, 174), (174, 158, 159, 175), (175, 159, 145, 161), (177, 161, 160, 176), (176, 160, 162, 178), (178, 162, 163, 179), (179, 163, 164, 180), (180, 164, 165, 181), (181, 165, 166, 182), (182, 166, 167, 183), (183, 167, 168, 184), (184, 168, 169, 185), (185, 169, 170, 186), (186, 170, 171, 187), (187, 171, 172, 188), (188, 172, 173, 189), (189, 173, 174, 190), (190, 174, 175, 191), (191, 175, 161, 177), (193, 177, 176, 192), (192, 176, 178, 194), (194, 178, 179, 195), (195, 179, 180, 196), (196, 180, 181, 197), (197, 181, 182, 198), (198, 182, 183, 199), (199, 183, 184, 200), (200, 184, 185, 201), (201, 185, 186, 202), (202, 186, 187, 203), (203, 187, 188, 204), (204, 188, 189, 205), (205, 189, 190, 206), (206, 190, 191, 207), (207, 191, 177, 193), (113, 193, 192, 115), (115, 192, 194, 117), (117, 194, 195, 119), (119, 195, 196, 121), (121, 196, 197, 123), (123, 197, 198, 125), (125, 198, 199, 127), (127, 199, 200, 129), (129, 200, 201, 131), (131, 201, 202, 133), (133, 202, 203, 135), (135, 203, 204, 137), (137, 204, 205, 139), (139, 205, 206, 141), (141, 206, 207, 143), (143, 207, 193, 113), (208, 210, 211, 212, 213, 214, 215, 216, 217, 218, 219, 220, 221, 222, 223, 209), (139, 221, 220, 137), (125, 214, 213, 123), (141, 222, 221, 139), (127, 215, 214, 125), (143, 223, 222, 141), (129, 216, 215, 127), (115, 208, 209, 113), (113, 209, 223, 143), (131, 217, 216, 129), (117, 210, 208, 115), (133, 218, 217, 131), (119, 211, 210, 117), (135, 219, 218, 133), (121, 212, 211, 119), (137, 220, 219, 135), (224, 257, 256, 226), (226, 256, 258, 228), (228, 258, 259, 230), (230, 259, 260, 232), (232, 260, 261, 234), (234, 261, 262, 236), (236, 262, 263, 238), (238, 263, 264, 240), (240, 264, 265, 242), (242, 265, 266, 244), (244, 266, 267, 246), (246, 267, 268, 248), (248, 268, 269, 250), (250, 269, 270, 252), (235, 233, 324, 325), (252, 270, 271, 254), (254, 271, 257, 224), (224, 226, 228, 230, 232, 234, 236, 238, 240, 242, 244, 246, 248, 250, 252, 254), (273, 272, 256, 257), (272, 274, 258, 256), (274, 275, 259, 258), (275, 276, 260, 259), (276, 277, 261, 260), (277, 278, 262, 261), (278, 279, 263, 262), (279, 280, 264, 263), (280, 281, 265, 264), (281, 282, 266, 265), (282, 283, 267, 266), (283, 284, 268, 267), (284, 285, 269, 268), (285, 286, 270, 269), (286, 287, 271, 270), (287, 273, 257, 271), (289, 288, 272, 273), (288, 290, 274, 272), (290, 291, 275, 274), (291, 292, 276, 275), (292, 293, 277, 276), (293, 294, 278, 277), (294, 295, 279, 278), (295, 296, 280, 279), (296, 297, 281, 280), (297, 298, 282, 281), (298, 299, 283, 282), (299, 300, 284, 283), (300, 301, 285, 284), (301, 302, 286, 285), (302, 303, 287, 286), (303, 289, 273, 287), (305, 304, 288, 289), (304, 306, 290, 288), (306, 307, 291, 290), (307, 308, 292, 291), (308, 309, 293, 292), (309, 310, 294, 293), (310, 311, 295, 294), (311, 312, 296, 295), (312, 313, 297, 296), (313, 314, 298, 297), (314, 315, 299, 298), (315, 316, 300, 299), (316, 317, 301, 300), (317, 318, 302, 301), (318, 319, 303, 302), (319, 305, 289, 303), (225, 227, 304, 305), (227, 229, 306, 304), (229, 231, 307, 306), (231, 233, 308, 307), (233, 235, 309, 308), (235, 237, 310, 309), (237, 239, 311, 310), (239, 241, 312, 311), (241, 243, 313, 312), (243, 245, 314, 313), (245, 247, 315, 314), (247, 249, 316, 315), (249, 251, 317, 316), (251, 253, 318, 317), (253, 255, 319, 318), (255, 225, 305, 319), (320, 321, 335, 334, 333, 332, 331, 330, 329, 328, 327, 326, 325, 324, 323, 322), (251, 249, 332, 333), (237, 235, 325, 326), (253, 251, 333, 334), (239, 237, 326, 327), (255, 253, 334, 335), (241, 239, 327, 328), (227, 225, 321, 320), (225, 255, 335, 321), (243, 241, 328, 329), (229, 227, 320, 322), (245, 243, 329, 330), (231, 229, 322, 323), (247, 245, 330, 331), (233, 231, 323, 324), (249, 247, 331, 332), (336, 338, 368, 369), (338, 340, 370, 368), (340, 342, 371, 370), (342, 344, 372, 371), (344, 346, 373, 372), (346, 348, 374, 373), (348, 350, 375, 374), (350, 352, 376, 375), (352, 354, 377, 376), (354, 356, 378, 377), (356, 358, 379, 378), (358, 360, 380, 379), (360, 362, 381, 380), (362, 364, 382, 381), (347, 437, 436, 345), (364, 366, 383, 382), (366, 336, 369, 383), (336, 366, 364, 362, 360, 358, 356, 354, 352, 350, 348, 346, 344, 342, 340, 338), (385, 369, 368, 384), (384, 368, 370, 386), (386, 370, 371, 387), (387, 371, 372, 388), (388, 372, 373, 389), (389, 373, 374, 390), (390, 374, 375, 391), (391, 375, 376, 392), (392, 376, 377, 393), (393, 377, 378, 394), (394, 378, 379, 395), (395, 379, 380, 396), (396, 380, 381, 397), (397, 381, 382, 398), (398, 382, 383, 399), (399, 383, 369, 385), (401, 385, 384, 400), (400, 384, 386, 402), (402, 386, 387, 403), (403, 387, 388, 404), (404, 388, 389, 405), (405, 389, 390, 406), (406, 390, 391, 407), (407, 391, 392, 408), (408, 392, 393, 409), (409, 393, 394, 410), (410, 394, 395, 411), (411, 395, 396, 412), (412, 396, 397, 413), (413, 397, 398, 414), (414, 398, 399, 415), (415, 399, 385, 401), (417, 401, 400, 416), (416, 400, 402, 418), (418, 402, 403, 419), (419, 403, 404, 420), (420, 404, 405, 421), (421, 405, 406, 422), (422, 406, 407, 423), (423, 407, 408, 424), (424, 408, 409, 425), (425, 409, 410, 426), (426, 410, 411, 427), (427, 411, 412, 428), (428, 412, 413, 429), (429, 413, 414, 430), (430, 414, 415, 431), (431, 415, 401, 417), (337, 417, 416, 339), (339, 416, 418, 341), (341, 418, 419, 343), (343, 419, 420, 345), (345, 420, 421, 347), (347, 421, 422, 349), (349, 422, 423, 351), (351, 423, 424, 353), (353, 424, 425, 355), (355, 425, 426, 357), (357, 426, 427, 359), (359, 427, 428, 361), (361, 428, 429, 363), (363, 429, 430, 365), (365, 430, 431, 367), (367, 431, 417, 337), (432, 434, 435, 436, 437, 438, 439, 440, 441, 442, 443, 444, 445, 446, 447, 433), (363, 445, 444, 361), (349, 438, 437, 347), (365, 446, 445, 363), (351, 439, 438, 349), (367, 447, 446, 365), (353, 440, 439, 351), (339, 432, 433, 337), (337, 433, 447, 367), (355, 441, 440, 353), (341, 434, 432, 339), (357, 442, 441, 355), (343, 435, 434, 341), (359, 443, 442, 357), (345, 436, 435, 343), (361, 444, 443, 359), (448, 481, 480, 450), (450, 480, 482, 452), (452, 482, 483, 454), (454, 483, 484, 456), (456, 484, 485, 458), (458, 485, 486, 460), (460, 486, 487, 462), (462, 487, 488, 464), (464, 488, 489, 466), (466, 489, 490, 468), (468, 490, 491, 470), (470, 491, 492, 472), (472, 492, 493, 474), (474, 493, 494, 476), (459, 457, 548, 549), (476, 494, 495, 478), (478, 495, 481, 448), (448, 450, 452, 454, 456, 458, 460, 462, 464, 466, 468, 470, 472, 474, 476, 478), (497, 496, 480, 481), (496, 498, 482, 480), (498, 499, 483, 482), (499, 500, 484, 483), (500, 501, 485, 484), (501, 502, 486, 485), (502, 503, 487, 486), (503, 504, 488, 487), (504, 505, 489, 488), (505, 506, 490, 489), (506, 507, 491, 490), (507, 508, 492, 491), (508, 509, 493, 492), (509, 510, 494, 493), (510, 511, 495, 494), (511, 497, 481, 495), (513, 512, 496, 497), (512, 514, 498, 496), (514, 515, 499, 498), (515, 516, 500, 499), (516, 517, 501, 500), (517, 518, 502, 501), (518, 519, 503, 502), (519, 520, 504, 503), (520, 521, 505, 504), (521, 522, 506, 505), (522, 523, 507, 506), (523, 524, 508, 507), (524, 525, 509, 508), (525, 526, 510, 509), (526, 527, 511, 510), (527, 513, 497, 511), (529, 528, 512, 513), (528, 530, 514, 512), (530, 531, 515, 514), (531, 532, 516, 515), (532, 533, 517, 516), (533, 534, 518, 517), (534, 535, 519, 518), (535, 536, 520, 519), (536, 537, 521, 520), (537, 538, 522, 521), (538, 539, 523, 522), (539, 540, 524, 523), (540, 541, 525, 524), (541, 542, 526, 525), (542, 543, 527, 526), (543, 529, 513, 527), (449, 451, 528, 529), (451, 453, 530, 528), (453, 455, 531, 530), (455, 457, 532, 531), (457, 459, 533, 532), (459, 461, 534, 533), (461, 463, 535, 534), (463, 465, 536, 535), (465, 467, 537, 536), (467, 469, 538, 537), (469, 471, 539, 538), (471, 473, 540, 539), (473, 475, 541, 540), (475, 477, 542, 541), (477, 479, 543, 542), (479, 449, 529, 543), (544, 545, 559, 558, 557, 556, 555, 554, 553, 552, 551, 550, 549, 548, 547, 546), (475, 473, 556, 557), (461, 459, 549, 550), (477, 475, 557, 558), (463, 461, 550, 551), (479, 477, 558, 559), (465, 463, 551, 552), (451, 449, 545, 544), (449, 479, 559, 545), (467, 465, 552, 553), (453, 451, 544, 546), (469, 467, 553, 554), (455, 453, 546, 547), (471, 469, 554, 555), (457, 455, 547, 548), (473, 471, 555, 556), (560, 562, 592, 593), (562, 564, 594, 592), (564, 566, 595, 594), (566, 568, 596, 595), (568, 570, 597, 596), (570, 572, 598, 597), (572, 574, 599, 598), (574, 576, 600, 599), (576, 578, 601, 600), (578, 580, 602, 601), (580, 582, 603, 602), (582, 584, 604, 603), (584, 586, 605, 604), (586, 588, 606, 605), (571, 661, 660, 569), (588, 590, 607, 606), (590, 560, 593, 607), (560, 590, 588, 586, 584, 582, 580, 578, 576, 574, 572, 570, 568, 566, 564, 562), (609, 593, 592, 608), (608, 592, 594, 610), (610, 594, 595, 611), (611, 595, 596, 612), (612, 596, 597, 613), (613, 597, 598, 614), (614, 598, 599, 615), (615, 599, 600, 616), (616, 600, 601, 617), (617, 601, 602, 618), (618, 602, 603, 619), (619, 603, 604, 620), (620, 604, 605, 621), (621, 605, 606, 622), (622, 606, 607, 623), (623, 607, 593, 609), (625, 609, 608, 624), (624, 608, 610, 626), (626, 610, 611, 627), (627, 611, 612, 628), (628, 612, 613, 629), (629, 613, 614, 630), (630, 614, 615, 631), (631, 615, 616, 632), (632, 616, 617, 633), (633, 617, 618, 634), (634, 618, 619, 635), (635, 619, 620, 636), (636, 620, 621, 637), (637, 621, 622, 638), (638, 622, 623, 639), (639, 623, 609, 625), (641, 625, 624, 640), (640, 624, 626, 642), (642, 626, 627, 643), (643, 627, 628, 644), (644, 628, 629, 645), (645, 629, 630, 646), (646, 630, 631, 647), (647, 631, 632, 648), (648, 632, 633, 649), (649, 633, 634, 650), (650, 634, 635, 651), (651, 635, 636, 652), (652, 636, 637, 653), (653, 637, 638, 654), (654, 638, 639, 655), (655, 639, 625, 641), (561, 641, 640, 563), (563, 640, 642, 565), (565, 642, 643, 567), (567, 643, 644, 569), (569, 644, 645, 571), (571, 645, 646, 573), (573, 646, 647, 575), (575, 647, 648, 577), (577, 648, 649, 579), (579, 649, 650, 581), (581, 650, 651, 583), (583, 651, 652, 585), (585, 652, 653, 587), (587, 653, 654, 589), (589, 654, 655, 591), (591, 655, 641, 561), (656, 658, 659, 660, 661, 662, 663, 664, 665, 666, 667, 668, 669, 670, 671, 657), (587, 669, 668, 585), (573, 662, 661, 571), (589, 670, 669, 587), (575, 663, 662, 573), (591, 671, 670, 589), (577, 664, 663, 575), (563, 656, 657, 561), (561, 657, 671, 591), (579, 665, 664, 577), (565, 658, 656, 563), (581, 666, 665, 579), (567, 659, 658, 565), (583, 667, 666, 581), (569, 660, 659, 567), (585, 668, 667, 583)])
me_cylinder_001.polygons.foreach_set('material_index', [0, 0, 0, 0, 0, 0, 0, 0, 0, 0, 0, 0, 0, 0, 1, 0, 0, 0, 0, 0, 0, 0, 0, 0, 0, 0, 0, 0, 0, 0, 0, 0, 0, 0, 0, 0, 0, 0, 0, 0, 0, 0, 0, 0, 0, 0, 0, 0, 0, 0, 0, 0, 0, 0, 0, 0, 0, 0, 0, 0, 0, 0, 0, 0, 0, 0, 0, 0, 0, 0, 0, 0, 0, 0, 0, 0, 0, 0, 0, 0, 0, 0, 1, 1, 1, 1, 1, 1, 1, 1, 1, 1, 1, 1, 1, 1, 1, 1, 0, 0, 0, 0, 0, 0, 0, 0, 0, 0, 0, 0, 0, 0, 1, 0, 0, 0, 0, 0, 0, 0, 0, 0, 0, 0, 0, 0, 0, 0, 0, 0, 0, 0, 0, 0, 0, 0, 0, 0, 0, 0, 0, 0, 0, 0, 0, 0, 0, 0, 0, 0, 0, 0, 0, 0, 0, 0, 0, 0, 0, 0, 0, 0, 0, 0, 0, 0, 0, 0, 0, 0, 0, 0, 0, 0, 0, 0, 0, 0, 0, 0, 1, 1, 1, 1, 1, 1, 1, 1, 1, 1, 1, 1, 1, 1, 1, 1, 0, 0, 0, 0, 0, 0, 0, 0, 0, 0, 0, 0, 0, 0, 1, 0, 0, 0, 0, 0, 0, 0, 0, 0, 0, 0, 0, 0, 0, 0, 0, 0, 0, 0, 0, 0, 0, 0, 0, 0, 0, 0, 0, 0, 0, 0, 0, 0, 0, 0, 0, 0, 0, 0, 0, 0, 0, 0, 0, 0, 0, 0, 0, 0, 0, 0, 0, 0, 0, 0, 0, 0, 0, 0, 0, 0, 0, 0, 0, 0, 0, 0, 1, 1, 1, 1, 1, 1, 1, 1, 1, 1, 1, 1, 1, 1, 1, 1, 0, 0, 0, 0, 0, 0, 0, 0, 0, 0, 0, 0, 0, 0, 1, 0, 0, 0, 0, 0, 0, 0, 0, 0, 0, 0, 0, 0, 0, 0, 0, 0, 0, 0, 0, 0, 0, 0, 0, 0, 0, 0, 0, 0, 0, 0, 0, 0, 0, 0, 0, 0, 0, 0, 0, 0, 0, 0, 0, 0, 0, 0, 0, 0, 0, 0, 0, 0, 0, 0, 0, 0, 0, 0, 0, 0, 0, 0, 0, 0, 0, 0, 1, 1, 1, 1, 1, 1, 1, 1, 1, 1, 1, 1, 1, 1, 1, 1, 0, 0, 0, 0, 0, 0, 0, 0, 0, 0, 0, 0, 0, 0, 1, 0, 0, 0, 0, 0, 0, 0, 0, 0, 0, 0, 0, 0, 0, 0, 0, 0, 0, 0, 0, 0, 0, 0, 0, 0, 0, 0, 0, 0, 0, 0, 0, 0, 0, 0, 0, 0, 0, 0, 0, 0, 0, 0, 0, 0, 0, 0, 0, 0, 0, 0, 0, 0, 0, 0, 0, 0, 0, 0, 0, 0, 0, 0, 0, 0, 0, 0, 1, 1, 1, 1, 1, 1, 1, 1, 1, 1, 1, 1, 1, 1, 1, 1, 0, 0, 0, 0, 0, 0, 0, 0, 0, 0, 0, 0, 0, 0, 1, 0, 0, 0, 0, 0, 0, 0, 0, 0, 0, 0, 0, 0, 0, 0, 0, 0, 0, 0, 0, 0, 0, 0, 0, 0, 0, 0, 0, 0, 0, 0, 0, 0, 0, 0, 0, 0, 0, 0, 0, 0, 0, 0, 0, 0, 0, 0, 0, 0, 0, 0, 0, 0, 0, 0, 0, 0, 0, 0, 0, 0, 0, 0, 0, 0, 0, 0, 1, 1, 1, 1, 1, 1, 1, 1, 1, 1, 1, 1, 1, 1, 1, 1])
me_cylinder_001.materials.append(mat_primary)
me_cylinder_001.materials.append(mat_third)
me_cylinder_001.use_remesh_preserve_volume = False
me_cylinder_001.use_remesh_preserve_attributes = False
me_cylinder_001.use_mirror_vertex_groups = False
me_cylinder_001.update()

# ---- objects
ob_torus = bpy.data.objects.new('Torus', me_torus)
ob_circle = bpy.data.objects.new('Circle', me_circle)
ob_cube_004 = bpy.data.objects.new('Cube.004', me_cube_006)
ob_cylinder_006 = bpy.data.objects.new('Cylinder.006', me_cylinder_007)
ob_cube_003 = bpy.data.objects.new('Cube.003', me_cube_005)
ob_cylinder_005 = bpy.data.objects.new('Cylinder.005', me_cylinder_006)
ob_cylinder_004 = bpy.data.objects.new('Cylinder.004', me_cylinder_005)
ob_cube_002 = bpy.data.objects.new('Cube.002', me_cube_003)
ob_cylinder_003 = bpy.data.objects.new('Cylinder.003', me_cylinder_004)
ob_cylinder_001 = bpy.data.objects.new('Cylinder.001', me_cylinder_002)
ob_cube_001 = bpy.data.objects.new('Cube.001', me_cube_002)
ob_cylinder_002 = bpy.data.objects.new('Cylinder.002', me_cylinder_003)
ob_cube = bpy.data.objects.new('Cube', me_cube_001)
ob_cylinder = bpy.data.objects.new('Cylinder', me_cylinder_001)

# ---- transforms, parenting, visibility, modifiers, constraints
ob_torus.location = (0.0, 0.8172, 1.096)
ob_torus.rotation_euler = (-1.571, -0.0, 0.0)
ob_torus.scale = (0.7149, 0.7208, 0.7149)
ob_torus.lineart.crease_threshold = 0.0
ob_circle.location = (-5.96e-08, 0.0, 0.0)
ob_circle.lineart.crease_threshold = 0.0
ob_cube_004.location = (0.0, 0.0, 0.4601)
ob_cube_004.lineart.crease_threshold = 0.0
ob_cylinder_006.location = (0.2902, -2.078, 0.08292)
ob_cylinder_006.rotation_euler = (1.571, -0.0, 0.0)
ob_cylinder_006.scale = (0.06362, 0.06362, 0.06362)
ob_cylinder_006.lineart.crease_threshold = 0.0
ob_cube_003.location = (0.0, -1.64, 0.4601)
ob_cube_003.lineart.crease_threshold = 0.0
ob_cylinder_005.location = (-5.96e-08, 0.0, 0.0)
ob_cylinder_005.lineart.crease_threshold = 0.0
ob_cylinder_004.location = (0.4312, 0.6119, 1.071)
ob_cylinder_004.rotation_euler = (-1.571, -0.0, 0.0)
ob_cylinder_004.scale = (0.1274, 0.1274, 0.1274)
ob_cylinder_004.lineart.crease_threshold = 0.0
ob_cube_002.location = (0.0, 0.5732, 1.096)
ob_cube_002.scale = (0.2256, 0.2256, 0.09637)
ob_cube_002.lineart.crease_threshold = 0.0
ob_cylinder_003.location = (0.0, -0.8193, 1.245)
ob_cylinder_003.lineart.crease_threshold = 0.0
ob_cylinder_001.location = (0.0, -1.044, 1.245)
ob_cylinder_001.rotation_euler = (-0.0, -1.571, 0.0)
ob_cylinder_001.scale = (0.2143, 0.2143, 0.5649)
ob_cylinder_001.lineart.crease_threshold = 0.0
ob_cube_001.location = (0.0, -0.04455, 1.048)
ob_cube_001.scale = (0.4579, 0.4579, 0.3057)
ob_cube_001.lineart.crease_threshold = 0.0
ob_cylinder_002.location = (0.0, -0.8193, 1.245)
ob_cylinder_002.rotation_euler = (-0.0, -1.571, 0.0)
ob_cylinder_002.lineart.crease_threshold = 0.0
ob_cube.location = (0.0, 0.0, 0.4601)
ob_cube.scale = (0.6074, 0.6074, 0.6074)
ob_cube.lineart.crease_threshold = 0.0
ob_cylinder.location = (0.0, 0.0, 0.0)
ob_cylinder.lineart.crease_threshold = 0.0

# ---- collection membership
col_collection_1.objects.link(ob_torus)
col_collection_1.objects.link(ob_circle)
col_collection_1.objects.link(ob_cube_004)
col_collection_1.objects.link(ob_cylinder_006)
col_collection_1.objects.link(ob_cube_003)
col_collection_1.objects.link(ob_cylinder_005)
col_collection_1.objects.link(ob_cylinder_004)
col_collection_1.objects.link(ob_cube_002)
col_collection_1.objects.link(ob_cylinder_003)
col_collection_1.objects.link(ob_cylinder_001)
col_collection_1.objects.link(ob_cube_001)
col_collection_1.objects.link(ob_cylinder_002)
col_collection_1.objects.link(ob_cube)
col_collection_1.objects.link(ob_cylinder)

# ---- scene / render settings (as saved in the file)
scene.frame_start = 1; scene.frame_end = 250; scene.frame_set(1)
scene.render.engine = 'BLENDER_EEVEE_NEXT'
scene.render.resolution_percentage = 50
scene.render.dither_intensity = 0.0
scene.cycles.use_denoising = False
scene.cycles.samples = 128
scene.cycles.sampling_pattern = 'TABULATED_SOBOL'
scene.cycles.use_adaptive_sampling = False
scene.cycles.use_light_tree = False
scene.cycles.blur_glossy = 0.0
scene.cycles.sample_clamp_indirect = 0.0
scene.view_settings.view_transform = 'Standard'
bpy.context.view_layer.update()

# ---- added for rendering (the .blend has no active camera and no usable light): camera, sun
cam_auto = bpy.data.cameras.new('AutoCamera')
cam_auto.lens = 50.0
cam_auto.sensor_width = 36.0
cam_auto.clip_end = 1000.0
ob_auto_camera = bpy.data.objects.new('AutoCamera', cam_auto)
scene.collection.objects.link(ob_auto_camera)
ob_auto_camera.location = (5.04787, -5.93363, 4.57641)
ob_auto_camera.rotation_euler = (1.09748, -7.21219e-08, 0.694738)
scene.camera = ob_auto_camera
light_auto_sun = bpy.data.lights.new('AutoSun', 'SUN')
light_auto_sun.energy = 3.0
light_auto_sun.angle = 0.0523599
ob_auto_sun = bpy.data.objects.new('AutoSun', light_auto_sun)
scene.collection.objects.link(ob_auto_sun)
ob_auto_sun.rotation_euler = (0.872665, 0.174533, 0.523599)
bpy.context.view_layer.update()
